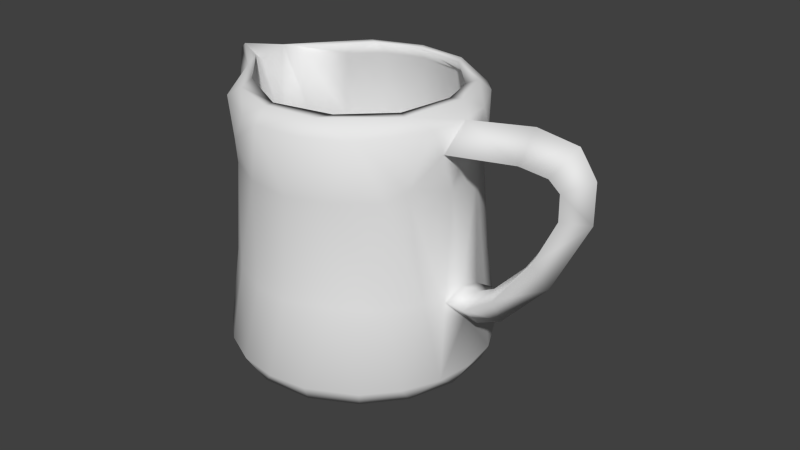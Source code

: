 # Source: small_pitcher.blend  (saved by Blender 2.76.0; exported with 4.5.12 LTS)
import bpy
from mathutils import Matrix  # noqa: F401  (used for matrix-valued properties, if any)

bpy.ops.wm.read_factory_settings(use_empty=True)
scene = bpy.context.scene
scene.name = 'Scene'

# ---- collections
col_collection_1 = bpy.data.collections.new('Collection 1'); scene.collection.children.link(col_collection_1)

# ---- world
world_world = bpy.data.worlds.new('World'); scene.world = world_world
world_world.color = (0.05088, 0.05088, 0.05088)
world_world.use_sun_shadow = False
world_world.sun_shadow_jitter_overblur = 0.0
world_world.cycles.sampling_method = 'MANUAL'
world_world.cycles.sample_map_resolution = 256

# ---- meshes
me_cylinder = bpy.data.meshes.new('Cylinder')
me_cylinder.from_pydata([(0.0362, 0.007205, 0.07315), (0.03712, 1.398e-09, 0.08101), (0.0362, -0.007205, 0.07315), (0.0371, 1.216e-09, 0.07094), (0.04212, 0.008, 0.07366), (0.04134, 7.451e-10, 0.08159), (0.04212, -0.008, 0.07366), (0.04233, 0.0, 0.07151), (0.04739, 0.008, 0.07463), (0.04667, 0.0, 0.08256), (0.04739, -0.008, 0.07463), (0.04759, -1.397e-10, 0.07247), (0.0506, 0.008, 0.0752), (0.04993, 5.588e-10, 0.08314), (0.0506, -0.008, 0.0752), (0.05078, -1.397e-10, 0.07303), (0.05356, 0.008, 0.07567), (0.05298, 5.588e-10, 0.08362), (0.05356, -0.008, 0.07567), (0.05372, -9.313e-11, 0.0735), (0.05629, 0.008, 0.07604), (0.05581, 3.725e-10, 0.08401), (0.05629, -0.008, 0.07604), (0.05642, -4.657e-11, 0.07387), (0.05878, 0.008, 0.0763), (0.05844, 1.863e-10, 0.08428), (0.05878, -0.008, 0.0763), (0.05887, 0.0, 0.07413), (0.06105, 0.008, 0.07645), (0.06088, 1.863e-10, 0.08445), (0.06105, -0.008, 0.07645), (0.0611, 0.0, 0.07427), (0.0631, 0.008, 0.07649), (0.06315, 0.0, 0.08449), (0.0631, -0.008, 0.07649), (0.06308, -9.313e-11, 0.07431), (0.06493, 0.008, 0.07641), (0.06526, 1.863e-10, 0.08439), (0.06493, -0.008, 0.07641), (0.06484, -9.313e-11, 0.07423), (0.06656, 0.008, 0.07621), (0.06724, 1.863e-10, 0.08415), (0.06656, -0.008, 0.07621), (0.06637, 0.0, 0.07405), (0.06799, 0.008, 0.07589), (0.06911, 3.725e-10, 0.08373), (0.06799, -0.008, 0.07589), (0.06768, -9.313e-11, 0.07376), (0.06921, 0.008, 0.07545), (0.07091, 4.657e-10, 0.08308), (0.06921, -0.008, 0.07545), (0.06875, -6.985e-11, 0.07337), (0.07025, 0.008, 0.07489), (0.07264, 1.863e-10, 0.08214), (0.07025, -0.008, 0.07489), (0.06961, -1.164e-10, 0.07292), (0.07111, 0.008, 0.07421), (0.0743, 9.313e-11, 0.08081), (0.07111, -0.008, 0.07421), (0.07024, 0.0, 0.07241), (0.07179, 0.008, 0.07341), (0.07583, 6.519e-10, 0.079), (0.07179, -0.008, 0.07341), (0.07069, -1.164e-10, 0.07189), (0.0723, 0.008, 0.0725), (0.07709, 1.234e-09, 0.07671), (0.0723, -0.008, 0.0725), (0.071, -2.619e-10, 0.07135), (0.07264, 0.008, 0.07147), (0.07797, 6.17e-10, 0.0741), (0.07264, -0.008, 0.07147), (0.07119, -2.619e-10, 0.07075), (0.07283, 0.008, 0.07033), (0.07842, 1.684e-09, 0.07139), (0.07283, -0.008, 0.07033), (0.07131, -4.056e-10, 0.07004), (0.07286, 0.008, 0.06908), (0.0785, 1.333e-09, 0.06877), (0.07286, -0.008, 0.06908), (0.07133, -4.08e-10, 0.06916), (0.07275, 0.008, 0.06773), (0.0783, 1.551e-09, 0.06631), (0.07275, -0.008, 0.06773), (0.07124, -4.031e-10, 0.06812), (0.0725, 0.008, 0.06628), (0.07791, 1.193e-09, 0.064), (0.0725, -0.008, 0.06628), (0.07103, -3.813e-10, 0.06691), (0.07212, 0.008, 0.06475), (0.07736, 1.234e-09, 0.06179), (0.07212, -0.008, 0.06475), (0.0707, -3.231e-10, 0.06555), (0.07162, 0.008, 0.06313), (0.07669, 1.024e-09, 0.05965), (0.07162, -0.008, 0.06313), (0.07023, -2.969e-10, 0.06408), (0.07099, 0.008, 0.06143), (0.07592, 1.49e-09, 0.05754), (0.07099, -0.008, 0.06143), (0.06965, -2.27e-10, 0.06249), (0.07025, 0.008, 0.05967), (0.07504, 1.327e-09, 0.05543), (0.07025, -0.008, 0.05967), (0.06895, -3.376e-10, 0.06082), (0.06941, 0.008, 0.05784), (0.07407, 8.382e-10, 0.05333), (0.06941, -0.008, 0.05784), (0.06814, -2.678e-10, 0.05907), (0.06847, 0.008, 0.05597), (0.07301, 1.187e-09, 0.05122), (0.06847, -0.008, 0.05597), (0.06723, -3.143e-10, 0.05726), (0.06744, 0.008, 0.05405), (0.07186, 1.304e-09, 0.04909), (0.06744, -0.008, 0.05405), (0.06623, -2.91e-10, 0.0554), (0.06632, 0.008, 0.0521), (0.07064, 7.451e-10, 0.04696), (0.06632, -0.008, 0.0521), (0.06514, -2.794e-10, 0.0535), (0.06512, 0.008, 0.05014), (0.06935, 1.071e-09, 0.04483), (0.06512, -0.008, 0.05014), (0.06398, -3.842e-10, 0.05158), (0.06386, 0.008, 0.04816), (0.06798, 1.071e-09, 0.0427), (0.06386, -0.008, 0.04816), (0.06274, -2.095e-10, 0.04965), (0.06253, 0.008, 0.0462), (0.06655, 7.916e-10, 0.04059), (0.06253, -0.008, 0.0462), (0.06144, -3.027e-10, 0.04772), (0.06115, 0.008, 0.04425), (0.06506, 1.164e-09, 0.03849), (0.06115, -0.008, 0.04425), (0.06008, -2.794e-10, 0.04581), (0.05971, 0.008, 0.04233), (0.06352, 8.848e-10, 0.03644), (0.05971, -0.008, 0.04233), (0.05868, -3.725e-10, 0.04394), (0.05824, 0.008, 0.04047), (0.06193, 9.313e-10, 0.03442), (0.05824, -0.008, 0.04047), (0.05723, -2.91e-10, 0.04211), (0.05673, 0.008, 0.03866), (0.06029, 1.537e-09, 0.03246), (0.05673, -0.008, 0.03866), (0.05576, -3.725e-10, 0.04035), (0.05519, 0.008, 0.03693), (0.05861, 1.024e-09, 0.03058), (0.05519, -0.008, 0.03693), (0.05426, -2.095e-10, 0.03866), (0.05363, 0.008, 0.0353), (0.05689, 1.676e-09, 0.02878), (0.05363, -0.008, 0.0353), (0.05274, -2.561e-10, 0.03708), (0.05206, 0.008, 0.03379), (0.05514, 1.397e-09, 0.02708), (0.05206, -0.008, 0.03379), (0.05122, -3.027e-10, 0.03561), (0.05049, 0.008, 0.0324), (0.05334, 1.024e-09, 0.0255), (0.05049, -0.008, 0.0324), (0.04971, -2.561e-10, 0.03427), (0.04891, 0.008, 0.03116), (0.05151, 1.024e-09, 0.02406), (0.04891, -0.008, 0.03116), (0.04821, -3.027e-10, 0.03309), (0.04735, 0.008, 0.03009), (0.04963, 1.211e-09, 0.02277), (0.04735, -0.008, 0.03009), (0.04673, -4.424e-10, 0.03208), (0.04581, 0.008, 0.0292), (0.0477, 1.118e-09, 0.02167), (0.04581, -0.008, 0.0292), (0.04529, -2.794e-10, 0.03125), (0.04429, 0.008, 0.02853), (0.04571, 1.211e-09, 0.02079), (0.04429, -0.008, 0.02853), (0.0439, -3.26e-10, 0.03064), (0.0428, 0.008, 0.02808), (0.04365, 1.118e-09, 0.02017), (0.0428, -0.008, 0.02808), (0.04257, -2.794e-10, 0.03024), (0.04043, 0.007804, 0.02789), (0.0414, 1.304e-09, 0.0201), (0.04043, -0.007804, 0.02789), (0.04071, -3.725e-10, 0.03007), (0.03774, 0.007507, 0.02796), (0.03908, 2.139e-09, 0.02053), (0.03774, -0.007507, 0.02796), (0.03778, 1.178e-09, 0.03026), (-3.386e-10, -1.156e-09, -0.000362), (-2.161e-10, 0.03885, 0.02058), (-8.012e-11, 0.0387, -0.000362), (4.398e-10, 0.03333, 0.08464), (0.00755, 0.03796, -0.000362), (0.006502, 0.03269, 0.08464), (0.01481, 0.03575, -0.000362), (0.01276, 0.03079, 0.08464), (0.0215, 0.03218, -0.000362), (0.01852, 0.02771, 0.08464), (0.02736, 0.02736, -0.000362), (0.02357, 0.02357, 0.08464), (0.03218, 0.0215, -0.000362), (0.02771, 0.01852, 0.08464), (0.03575, 0.01481, -0.000362), (0.03079, 0.01276, 0.08464), (0.03796, 0.00755, -0.000362), (0.03269, 0.006502, 0.08464), (0.0387, 2.267e-09, -0.000362), (0.03333, 3.572e-09, 0.08464), (0.03796, -0.00755, -0.000362), (0.03269, -0.006502, 0.08464), (0.03575, -0.01481, -0.000362), (0.03079, -0.01276, 0.08464), (0.03218, -0.0215, -0.000362), (0.02771, -0.01852, 0.08464), (0.02736, -0.02736, -0.000362), (0.02357, -0.02357, 0.08464), (0.0215, -0.03218, -0.000362), (0.01852, -0.02771, 0.08464), (0.01481, -0.03575, -0.000362), (0.01276, -0.03079, 0.08464), (0.00755, -0.03796, -0.000362), (0.006502, -0.03269, 0.08464), (-1.269e-08, -0.0387, -0.000362), (-1.042e-08, -0.03333, 0.08464), (-0.00755, -0.03796, -0.000362), (-0.006502, -0.03269, 0.08464), (-0.01481, -0.03575, -0.000362), (-0.01276, -0.03079, 0.08464), (-0.0215, -0.03218, -0.000362), (-0.01852, -0.02771, 0.08464), (-0.02736, -0.02736, -0.000362), (-0.02357, -0.02357, 0.08464), (-0.03218, -0.0215, -0.000362), (-0.02771, -0.01852, 0.08464), (-0.03575, -0.01481, -0.000362), (-0.03218, -0.01276, 0.08464), (-0.03796, -0.00755, -0.000362), (-0.04023, -0.006502, 0.08464), (-0.0387, 3.671e-08, -0.000362), (-0.04852, 3.324e-08, 0.0838), (-0.03796, 0.00755, -0.000362), (-0.04023, 0.006503, 0.08464), (-0.03575, 0.01481, -0.000362), (-0.03218, 0.01276, 0.08464), (-0.03218, 0.0215, -0.000362), (-0.02771, 0.01852, 0.08464), (-0.02736, 0.02736, -0.000362), (-0.02357, 0.02357, 0.08464), (-0.0215, 0.03218, -0.000362), (-0.01852, 0.02771, 0.08464), (-0.01481, 0.03575, -0.000362), (-0.01276, 0.03079, 0.08464), (-0.00755, 0.03796, -0.000362), (-0.006502, 0.03269, 0.08464), (8.407e-11, 0.03688, 0.04018), (1.702e-10, 0.0356, 0.06128), (0.0, 0.03703, 0.08089), (0.007225, 0.03632, 0.08089), (0.006945, 0.03491, 0.06128), (0.007196, 0.03618, 0.04018), (0.00758, 0.03811, 0.02058), (0.01417, 0.03421, 0.08089), (0.01362, 0.03289, 0.06128), (0.01412, 0.03408, 0.04018), (0.01487, 0.0359, 0.02058), (0.02058, 0.03079, 0.08089), (0.01978, 0.0296, 0.06128), (0.02049, 0.03067, 0.04018), (0.02159, 0.03231, 0.02058), (0.02619, 0.02619, 0.08089), (0.02517, 0.02517, 0.06128), (0.02608, 0.02608, 0.04018), (0.02747, 0.02747, 0.02058), (0.03079, 0.02058, 0.08089), (0.0296, 0.01978, 0.06128), (0.03067, 0.02049, 0.04018), (0.03231, 0.02159, 0.02058), (0.03421, 0.01417, 0.08089), (0.03289, 0.01362, 0.06128), (0.03408, 0.01412, 0.04018), (0.0359, 0.01487, 0.02058), (0.03632, 0.007225, 0.08089), (0.03491, 0.006945, 0.06128), (0.03618, 0.007196, 0.04018), (0.03811, 0.00758, 0.02058), (0.0356, 3.085e-09, 0.06128), (0.03688, 2.796e-09, 0.04018), (0.03632, -0.007225, 0.08089), (0.03491, -0.006945, 0.06128), (0.03618, -0.007196, 0.04018), (0.03811, -0.00758, 0.02058), (0.03421, -0.01417, 0.08089), (0.03289, -0.01362, 0.06128), (0.03408, -0.01412, 0.04018), (0.0359, -0.01487, 0.02058), (0.03079, -0.02058, 0.08089), (0.0296, -0.01978, 0.06128), (0.03067, -0.02049, 0.04018), (0.03231, -0.02159, 0.02058), (0.02619, -0.02619, 0.08089), (0.02517, -0.02517, 0.06128), (0.02608, -0.02608, 0.04018), (0.02747, -0.02747, 0.02058), (0.02058, -0.03079, 0.08089), (0.01978, -0.0296, 0.06128), (0.02049, -0.03067, 0.04018), (0.02159, -0.03231, 0.02058), (0.01417, -0.03421, 0.08089), (0.01362, -0.03289, 0.06128), (0.01412, -0.03408, 0.04018), (0.01487, -0.0359, 0.02058), (0.007225, -0.03632, 0.08089), (0.006945, -0.03491, 0.06128), (0.007196, -0.03618, 0.04018), (0.00758, -0.03811, 0.02058), (-1.207e-08, -0.03703, 0.08089), (-1.143e-08, -0.0356, 0.06128), (-1.193e-08, -0.03688, 0.04018), (-1.288e-08, -0.03885, 0.02058), (-0.007225, -0.03632, 0.08089), (-0.006945, -0.03491, 0.06128), (-0.007196, -0.03618, 0.04018), (-0.00758, -0.03811, 0.02058), (-0.01417, -0.03421, 0.08089), (-0.01362, -0.03289, 0.06128), (-0.01412, -0.03408, 0.04018), (-0.01487, -0.0359, 0.02058), (-0.02058, -0.03079, 0.08089), (-0.01978, -0.0296, 0.06128), (-0.02049, -0.03067, 0.04018), (-0.02159, -0.03231, 0.02058), (-0.02619, -0.02619, 0.08089), (-0.02517, -0.02517, 0.06128), (-0.02608, -0.02608, 0.04018), (-0.02747, -0.02747, 0.02058), (-0.03079, -0.02057, 0.08089), (-0.0296, -0.01978, 0.06128), (-0.03067, -0.02049, 0.04018), (-0.03231, -0.02159, 0.02058), (-0.03421, -0.01417, 0.08089), (-0.03289, -0.01362, 0.06128), (-0.03408, -0.01412, 0.04018), (-0.0359, -0.01487, 0.02058), (-0.04185, -0.007225, 0.08089), (-0.03491, -0.006945, 0.06128), (-0.03618, -0.007196, 0.04018), (-0.03811, -0.00758, 0.02058), (-0.04781, 3.576e-08, 0.08089), (-0.0356, 3.477e-08, 0.06128), (-0.03688, 3.563e-08, 0.04018), (-0.03885, 3.7e-08, 0.02058), (-0.04185, 0.007225, 0.08089), (-0.03491, 0.006945, 0.06128), (-0.03618, 0.007196, 0.04018), (-0.03811, 0.00758, 0.02058), (-0.03421, 0.01417, 0.08089), (-0.03289, 0.01362, 0.06128), (-0.03408, 0.01412, 0.04018), (-0.0359, 0.01487, 0.02058), (-0.03079, 0.02058, 0.08089), (-0.0296, 0.01978, 0.06128), (-0.03067, 0.02049, 0.04018), (-0.03231, 0.02159, 0.02058), (-0.02619, 0.02619, 0.08089), (-0.02517, 0.02517, 0.06128), (-0.02608, 0.02608, 0.04018), (-0.02747, 0.02747, 0.02058), (-0.02057, 0.03079, 0.08089), (-0.01978, 0.0296, 0.06128), (-0.02049, 0.03067, 0.04018), (-0.02159, 0.03231, 0.02058), (-0.01417, 0.03422, 0.08089), (-0.01362, 0.03289, 0.06128), (-0.01412, 0.03408, 0.04018), (-0.01487, 0.0359, 0.02058), (-0.007225, 0.03632, 0.08089), (-0.006945, 0.03491, 0.06128), (-0.007196, 0.03618, 0.04018), (-0.00758, 0.03811, 0.02058), (0.03609, 0.007185, 0.07109), (0.03399, 0.01409, 0.07109), (0.03059, 0.02046, 0.07109), (0.02601, 0.02604, 0.07109), (0.02043, 0.03062, 0.07109), (0.01406, 0.03403, 0.07109), (0.007149, 0.03612, 0.07109), (-3.639e-05, 0.03683, 0.07109), (0.03609, -0.007185, 0.07109), (0.03399, -0.01409, 0.07109), (0.03059, -0.02046, 0.07109), (0.02601, -0.02604, 0.07109), (0.02043, -0.03062, 0.07109), (0.01406, -0.03403, 0.07109), (0.007149, -0.03612, 0.07109), (-3.641e-05, -0.03683, 0.07109), (-0.007222, -0.03612, 0.07109), (-0.01413, -0.03403, 0.07109), (-0.0205, -0.03062, 0.07109), (-0.02608, -0.02604, 0.07109), (-0.03066, -0.02046, 0.07109), (-0.03406, -0.01409, 0.07109), (-0.03829, -0.007185, 0.07109), (-0.0409, 3.56e-08, 0.07109), (-0.03829, 0.007186, 0.07109), (-0.03406, 0.01409, 0.07109), (-0.03066, 0.02046, 0.07109), (-0.02608, 0.02604, 0.07109), (-0.0205, 0.03062, 0.07109), (-0.01413, 0.03403, 0.07109), (-0.007222, 0.03612, 0.07109), (0.03708, 0.007376, 0.03038), (0.03493, 0.01447, 0.03038), (0.03144, 0.021, 0.03038), (0.02674, 0.02673, 0.03038), (0.02101, 0.03143, 0.03038), (0.01447, 0.03493, 0.03038), (0.00738, 0.03708, 0.03038), (4.673e-06, 0.03781, 0.03038), (0.03708, -0.007376, 0.03038), (0.03493, -0.01447, 0.03038), (0.03144, -0.021, 0.03038), (0.02674, -0.02673, 0.03038), (0.02101, -0.03143, 0.03038), (0.01447, -0.03493, 0.03038), (0.00738, -0.03708, 0.03038), (4.661e-06, -0.03781, 0.03038), (-0.007371, -0.03708, 0.03038), (-0.01446, -0.03493, 0.03038), (-0.021, -0.03143, 0.03038), (-0.02673, -0.02673, 0.03038), (-0.03143, -0.021, 0.03038), (-0.03492, -0.01447, 0.03038), (-0.03708, -0.007376, 0.03038), (-0.0378, 3.626e-08, 0.03038), (-0.03708, 0.007376, 0.03038), (-0.03492, 0.01447, 0.03038), (-0.03143, 0.021, 0.03038), (-0.02673, 0.02673, 0.03038), (-0.021, 0.03143, 0.03038), (-0.01446, 0.03493, 0.03038), (-0.007371, 0.03708, 0.03038), (7.01e-10, 0.03, 0.08464), (0.005852, 0.02942, 0.08464), (0.01148, 0.02771, 0.08464), (0.01667, 0.02494, 0.08464), (0.02121, 0.02121, 0.08464), (0.02494, 0.01667, 0.08464), (0.02771, 0.01148, 0.08464), (0.02942, 0.005852, 0.08464), (0.03, 4.422e-09, 0.08464), (0.02942, -0.005852, 0.08464), (0.02771, -0.01148, 0.08464), (0.02494, -0.01667, 0.08464), (0.02121, -0.02121, 0.08464), (0.01667, -0.02494, 0.08464), (0.01148, -0.02771, 0.08464), (0.005852, -0.02942, 0.08464), (-9.073e-09, -0.03, 0.08464), (-0.005852, -0.02942, 0.08464), (-0.01148, -0.02771, 0.08464), (-0.01667, -0.02494, 0.08464), (-0.02121, -0.02121, 0.08464), (-0.02494, -0.01667, 0.08464), (-0.03019, -0.01148, 0.08464), (-0.03696, -0.005852, 0.08464), (-0.04758, 3.112e-08, 0.08433), (-0.03696, 0.005852, 0.08464), (-0.03019, 0.01148, 0.08464), (-0.02494, 0.01667, 0.08464), (-0.02121, 0.02121, 0.08464), (-0.01667, 0.02494, 0.08464), (-0.01148, 0.02771, 0.08464), (-0.005852, 0.02942, 0.08464), (4.215e-10, 0.03325, 0.08063), (0.006487, 0.03261, 0.08063), (0.01273, 0.03072, 0.08063), (0.01847, 0.02765, 0.08063), (0.02351, 0.02351, 0.08063), (0.02765, 0.01847, 0.08063), (0.03072, 0.01273, 0.08063), (0.03261, 0.006487, 0.08063), (0.03325, 3.539e-09, 0.08063), (0.03261, -0.006487, 0.08063), (0.03072, -0.01273, 0.08063), (0.02765, -0.01847, 0.08063), (0.02351, -0.02351, 0.08063), (0.01847, -0.02765, 0.08063), (0.01273, -0.03072, 0.08063), (0.006487, -0.03261, 0.08063), (-1.041e-08, -0.03325, 0.08063), (-0.006487, -0.03261, 0.08063), (-0.01273, -0.03072, 0.08063), (-0.01847, -0.02765, 0.08063), (-0.02351, -0.02351, 0.08063), (-0.02765, -0.01847, 0.08063), (-0.03072, -0.01273, 0.08063), (-0.03569, -0.006487, 0.08063), (-0.03967, 3.314e-08, 0.08063), (-0.03569, 0.006487, 0.08063), (-0.03072, 0.01273, 0.08063), (-0.02765, 0.01847, 0.08063), (-0.02351, 0.02351, 0.08063), (-0.01847, 0.02765, 0.08063), (-0.01273, 0.03072, 0.08063), (-0.006487, 0.03261, 0.08063), (5.455e-10, 0.03196, 0.06095), (0.006236, 0.03135, 0.06095), (0.01223, 0.02953, 0.06095), (0.01776, 0.02658, 0.06095), (0.0226, 0.0226, 0.06095), (0.02658, 0.01776, 0.06095), (0.02953, 0.01223, 0.06095), (0.03135, 0.006236, 0.06095), (0.03196, 3.845e-09, 0.06095), (0.03135, -0.006236, 0.06095), (0.02953, -0.01223, 0.06095), (0.02658, -0.01776, 0.06095), (0.0226, -0.0226, 0.06095), (0.01776, -0.02658, 0.06095), (0.01223, -0.02953, 0.06095), (0.006236, -0.03135, 0.06095), (-9.87e-09, -0.03196, 0.06095), (-0.006236, -0.03135, 0.06095), (-0.01223, -0.02953, 0.06095), (-0.01776, -0.02658, 0.06095), (-0.0226, -0.0226, 0.06095), (-0.02658, -0.01776, 0.06095), (-0.02953, -0.01223, 0.06095), (-0.03135, -0.006236, 0.06095), (-0.03196, 3.23e-08, 0.06095), (-0.03135, 0.006236, 0.06095), (-0.02953, 0.01223, 0.06095), (-0.02658, 0.01776, 0.06095), (-0.0226, 0.0226, 0.06095), (-0.01776, 0.02658, 0.06095), (-0.01223, 0.02953, 0.06095), (-0.006236, 0.03135, 0.06095), (4.726e-10, 0.03299, 0.04025), (0.006436, 0.03236, 0.04025), (0.01263, 0.03048, 0.04025), (0.01833, 0.02743, 0.04025), (0.02333, 0.02333, 0.04025), (0.02743, 0.01833, 0.04025), (0.03048, 0.01263, 0.04025), (0.03236, 0.006436, 0.04025), (0.03299, 3.601e-09, 0.04025), (0.03236, -0.006436, 0.04025), (0.03048, -0.01263, 0.04025), (0.02743, -0.01833, 0.04025), (0.02333, -0.02333, 0.04025), (0.01833, -0.02743, 0.04025), (0.01263, -0.03048, 0.04025), (0.006436, -0.03236, 0.04025), (-1.028e-08, -0.03299, 0.04025), (-0.006436, -0.03236, 0.04025), (-0.01263, -0.03048, 0.04025), (-0.01833, -0.02743, 0.04025), (-0.02333, -0.02333, 0.04025), (-0.02743, -0.01833, 0.04025), (-0.03048, -0.01263, 0.04025), (-0.03236, -0.006436, 0.04025), (-0.03299, 3.297e-08, 0.04025), (-0.03236, 0.006436, 0.04025), (-0.03048, 0.01263, 0.04025), (-0.02743, 0.01833, 0.04025), (-0.02333, 0.02333, 0.04025), (-0.01833, 0.02743, 0.04025), (-0.01263, 0.03048, 0.04025), (-0.006436, 0.03236, 0.04025), (1.975e-10, 0.0349, 0.02022), (0.006809, 0.03423, 0.02022), (0.01336, 0.03224, 0.02022), (0.01939, 0.02902, 0.02022), (0.02468, 0.02468, 0.02022), (0.02902, 0.01939, 0.02022), (0.03224, 0.01336, 0.02022), (0.03423, 0.006809, 0.02022), (0.0349, 3.175e-09, 0.02022), (0.03423, -0.006809, 0.02022), (0.03224, -0.01336, 0.02022), (0.02902, -0.01939, 0.02022), (0.02468, -0.02468, 0.02022), (0.01939, -0.02902, 0.02022), (0.01336, -0.03224, 0.02022), (0.006809, -0.03423, 0.02022), (-1.117e-08, -0.0349, 0.02022), (-0.006809, -0.03423, 0.02022), (-0.01336, -0.03224, 0.02022), (-0.01939, -0.02902, 0.02022), (-0.02468, -0.02468, 0.02022), (-0.02902, -0.01939, 0.02022), (-0.03224, -0.01336, 0.02022), (-0.03423, -0.006809, 0.02022), (-0.0349, 3.424e-08, 0.02022), (-0.03423, 0.006809, 0.02022), (-0.03224, 0.01336, 0.02022), (-0.02902, 0.01939, 0.02022), (-0.02468, 0.02468, 0.02022), (-0.01939, 0.02902, 0.02022), (-0.01336, 0.03224, 0.02022), (-0.006809, 0.03423, 0.02022), (3.145e-10, 0.03684, 0.00702), (0.007188, 0.03614, 0.00702), (0.0141, 0.03404, 0.00702), (0.02047, 0.03063, 0.00702), (0.02605, 0.02605, 0.00702), (0.03063, 0.02047, 0.00702), (0.03404, 0.0141, 0.00702), (0.03614, 0.007188, 0.00702), (0.03684, 2.683e-09, 0.00702), (0.03614, -0.007188, 0.00702), (0.03404, -0.0141, 0.00702), (0.03063, -0.02047, 0.00702), (0.02605, -0.02605, 0.00702), (0.02047, -0.03063, 0.00702), (0.0141, -0.03404, 0.00702), (0.007188, -0.03614, 0.00702), (-1.169e-08, -0.03684, 0.00702), (-0.007188, -0.03614, 0.00702), (-0.0141, -0.03404, 0.00702), (-0.02047, -0.03063, 0.00702), (-0.02605, -0.02605, 0.00702), (-0.03063, -0.02047, 0.00702), (-0.03404, -0.0141, 0.00702), (-0.03614, -0.007188, 0.00702), (-0.03684, 3.548e-08, 0.00702), (-0.03614, 0.007188, 0.00702), (-0.03404, 0.0141, 0.00702), (-0.03063, 0.02047, 0.00702), (-0.02605, 0.02605, 0.00702), (-0.02047, 0.03063, 0.00702), (-0.0141, 0.03404, 0.00702), (-0.007188, 0.03614, 0.00702), (4.398e-09, 1.108e-08, 0.00702), (-3.956e-10, 0.04116, 0.00461), (-0.01575, 0.03803, 0.00461), (-0.02287, 0.03423, 0.00461), (-0.02911, 0.02911, 0.00461), (-0.03423, 0.02287, 0.00461), (-0.03803, 0.01575, 0.00461), (-0.04037, 0.008031, 0.00461), (-0.04116, 3.844e-08, 0.00461), (-0.04037, -0.008031, 0.00461), (-0.03803, -0.01575, 0.00461), (-0.03423, -0.02287, 0.00461), (-0.02911, -0.02911, 0.00461), (-0.02287, -0.03423, 0.00461), (-0.01575, -0.03803, 0.00461), (-0.008031, -0.04037, 0.00461), (-1.381e-08, -0.04116, 0.00461), (0.008031, -0.04037, 0.00461), (0.01575, -0.03803, 0.00461), (0.02287, -0.03423, 0.00461), (0.02911, -0.02911, 0.00461), (0.03423, -0.02287, 0.00461), (0.03803, -0.01575, 0.00461), (0.04037, -0.008031, 0.00461), (0.04116, 1.802e-09, 0.00461), (0.04037, 0.008031, 0.00461), (0.03803, 0.01575, 0.00461), (0.03423, 0.02287, 0.00461), (0.02911, 0.02911, 0.00461), (0.02287, 0.03423, 0.00461), (0.01575, 0.03803, 0.00461), (0.008031, 0.04037, 0.00461), (-0.008031, 0.04037, 0.00461)], [], [(0, 4, 7, 3), (1, 5, 4, 0), (2, 6, 5, 1), (3, 7, 6, 2), (4, 8, 11, 7), (5, 9, 8, 4), (6, 10, 9, 5), (7, 11, 10, 6), (8, 12, 15, 11), (9, 13, 12, 8), (10, 14, 13, 9), (11, 15, 14, 10), (12, 16, 19, 15), (13, 17, 16, 12), (14, 18, 17, 13), (15, 19, 18, 14), (16, 20, 23, 19), (17, 21, 20, 16), (18, 22, 21, 17), (19, 23, 22, 18), (20, 24, 27, 23), (21, 25, 24, 20), (22, 26, 25, 21), (23, 27, 26, 22), (24, 28, 31, 27), (25, 29, 28, 24), (26, 30, 29, 25), (27, 31, 30, 26), (28, 32, 35, 31), (29, 33, 32, 28), (30, 34, 33, 29), (31, 35, 34, 30), (32, 36, 39, 35), (33, 37, 36, 32), (34, 38, 37, 33), (35, 39, 38, 34), (36, 40, 43, 39), (37, 41, 40, 36), (38, 42, 41, 37), (39, 43, 42, 38), (40, 44, 47, 43), (41, 45, 44, 40), (42, 46, 45, 41), (43, 47, 46, 42), (44, 48, 51, 47), (45, 49, 48, 44), (46, 50, 49, 45), (47, 51, 50, 46), (48, 52, 55, 51), (49, 53, 52, 48), (50, 54, 53, 49), (51, 55, 54, 50), (52, 56, 59, 55), (53, 57, 56, 52), (54, 58, 57, 53), (55, 59, 58, 54), (56, 60, 63, 59), (57, 61, 60, 56), (58, 62, 61, 57), (59, 63, 62, 58), (60, 64, 67, 63), (61, 65, 64, 60), (62, 66, 65, 61), (63, 67, 66, 62), (64, 68, 71, 67), (65, 69, 68, 64), (66, 70, 69, 65), (67, 71, 70, 66), (68, 72, 75, 71), (69, 73, 72, 68), (70, 74, 73, 69), (71, 75, 74, 70), (72, 76, 79, 75), (73, 77, 76, 72), (74, 78, 77, 73), (75, 79, 78, 74), (76, 80, 83, 79), (77, 81, 80, 76), (78, 82, 81, 77), (79, 83, 82, 78), (80, 84, 87, 83), (81, 85, 84, 80), (82, 86, 85, 81), (83, 87, 86, 82), (84, 88, 91, 87), (85, 89, 88, 84), (86, 90, 89, 85), (87, 91, 90, 86), (88, 92, 95, 91), (89, 93, 92, 88), (90, 94, 93, 89), (91, 95, 94, 90), (92, 96, 99, 95), (93, 97, 96, 92), (94, 98, 97, 93), (95, 99, 98, 94), (96, 100, 103, 99), (97, 101, 100, 96), (98, 102, 101, 97), (99, 103, 102, 98), (100, 104, 107, 103), (101, 105, 104, 100), (102, 106, 105, 101), (103, 107, 106, 102), (104, 108, 111, 107), (105, 109, 108, 104), (106, 110, 109, 105), (107, 111, 110, 106), (108, 112, 115, 111), (109, 113, 112, 108), (110, 114, 113, 109), (111, 115, 114, 110), (112, 116, 119, 115), (113, 117, 116, 112), (114, 118, 117, 113), (115, 119, 118, 114), (116, 120, 123, 119), (117, 121, 120, 116), (118, 122, 121, 117), (119, 123, 122, 118), (120, 124, 127, 123), (121, 125, 124, 120), (122, 126, 125, 121), (123, 127, 126, 122), (124, 128, 131, 127), (125, 129, 128, 124), (126, 130, 129, 125), (127, 131, 130, 126), (128, 132, 135, 131), (129, 133, 132, 128), (130, 134, 133, 129), (131, 135, 134, 130), (132, 136, 139, 135), (133, 137, 136, 132), (134, 138, 137, 133), (135, 139, 138, 134), (136, 140, 143, 139), (137, 141, 140, 136), (138, 142, 141, 137), (139, 143, 142, 138), (140, 144, 147, 143), (141, 145, 144, 140), (142, 146, 145, 141), (143, 147, 146, 142), (144, 148, 151, 147), (145, 149, 148, 144), (146, 150, 149, 145), (147, 151, 150, 146), (148, 152, 155, 151), (149, 153, 152, 148), (150, 154, 153, 149), (151, 155, 154, 150), (152, 156, 159, 155), (153, 157, 156, 152), (154, 158, 157, 153), (155, 159, 158, 154), (156, 160, 163, 159), (157, 161, 160, 156), (158, 162, 161, 157), (159, 163, 162, 158), (160, 164, 167, 163), (161, 165, 164, 160), (162, 166, 165, 161), (163, 167, 166, 162), (164, 168, 171, 167), (165, 169, 168, 164), (166, 170, 169, 165), (167, 171, 170, 166), (168, 172, 175, 171), (169, 173, 172, 168), (170, 174, 173, 169), (171, 175, 174, 170), (172, 176, 179, 175), (173, 177, 176, 172), (174, 178, 177, 173), (175, 179, 178, 174), (176, 180, 183, 179), (177, 181, 180, 176), (178, 182, 181, 177), (179, 183, 182, 178), (180, 184, 187, 183), (181, 185, 184, 180), (182, 186, 185, 181), (183, 187, 186, 182), (184, 188, 191, 187), (185, 189, 188, 184), (186, 190, 189, 185), (187, 191, 190, 186), (192, 194, 196), (353, 352, 356, 357), (260, 195, 197, 261), (192, 196, 198), (437, 353, 357, 438), (261, 197, 199, 265), (192, 198, 200), (645, 354, 358, 644), (265, 199, 201, 269), (192, 200, 202), (407, 355, 359, 408), (269, 201, 203, 273), (192, 202, 204), (357, 356, 360, 361), (273, 203, 205, 277), (192, 204, 206), (438, 357, 361, 439), (277, 205, 207, 281), (192, 206, 208), (644, 358, 362, 643), (281, 207, 209, 285), (192, 208, 210), (408, 359, 363, 409), (192, 210, 212), (361, 360, 364, 365), (192, 212, 214), (439, 361, 365, 440), (291, 213, 215, 295), (192, 214, 216), (643, 362, 366, 642), (295, 215, 217, 299), (192, 216, 218), (409, 363, 367, 410), (299, 217, 219, 303), (192, 218, 220), (365, 364, 368, 369), (303, 219, 221, 307), (192, 220, 222), (440, 365, 369, 441), (307, 221, 223, 311), (192, 222, 224), (642, 366, 370, 641), (311, 223, 225, 315), (192, 224, 226), (410, 367, 371, 411), (315, 225, 227, 319), (192, 226, 228), (369, 368, 372, 373), (319, 227, 229, 323), (192, 228, 230), (441, 369, 373, 442), (323, 229, 231, 327), (192, 230, 232), (641, 370, 374, 640), (327, 231, 233, 331), (192, 232, 234), (411, 371, 375, 412), (331, 233, 235, 335), (192, 234, 236), (373, 372, 376, 377), (335, 235, 237, 339), (192, 236, 238), (442, 373, 377, 443), (339, 237, 239, 343), (192, 238, 240), (640, 374, 378, 639), (343, 239, 241, 347), (192, 240, 242), (412, 375, 379, 413), (347, 241, 243, 351), (192, 242, 244), (377, 376, 380, 381), (351, 243, 245, 355), (192, 244, 246), (443, 377, 381, 444), (355, 245, 247, 359), (192, 246, 248), (639, 378, 382, 669), (359, 247, 249, 363), (192, 248, 250), (413, 379, 260, 390), (363, 249, 251, 367), (192, 250, 252), (381, 380, 259, 258), (367, 251, 253, 371), (192, 252, 254), (444, 381, 258, 421), (371, 253, 255, 375), (192, 254, 256), (669, 382, 193, 638), (375, 255, 257, 379), (192, 256, 194), (406, 351, 355, 407), (379, 257, 195, 260), (646, 350, 354, 645), (436, 349, 353, 437), (349, 348, 352, 353), (405, 347, 351, 406), (647, 346, 350, 646), (435, 345, 349, 436), (345, 344, 348, 349), (404, 343, 347, 405), (648, 342, 346, 647), (434, 341, 345, 435), (341, 340, 344, 345), (403, 339, 343, 404), (649, 338, 342, 648), (433, 337, 341, 434), (337, 336, 340, 341), (402, 335, 339, 403), (650, 334, 338, 649), (432, 333, 337, 433), (333, 332, 336, 337), (401, 331, 335, 402), (651, 330, 334, 650), (431, 329, 333, 432), (329, 328, 332, 333), (400, 327, 331, 401), (652, 326, 330, 651), (430, 325, 329, 431), (325, 324, 328, 329), (399, 323, 327, 400), (653, 322, 326, 652), (429, 321, 325, 430), (321, 320, 324, 325), (398, 319, 323, 399), (654, 318, 322, 653), (428, 317, 321, 429), (317, 316, 320, 321), (397, 315, 319, 398), (655, 314, 318, 654), (427, 313, 317, 428), (313, 312, 316, 317), (396, 311, 315, 397), (656, 310, 314, 655), (426, 309, 313, 427), (309, 308, 312, 313), (395, 307, 311, 396), (657, 306, 310, 656), (425, 305, 309, 426), (305, 304, 308, 309), (394, 303, 307, 395), (658, 302, 306, 657), (424, 301, 305, 425), (301, 300, 304, 305), (393, 299, 303, 394), (659, 298, 302, 658), (423, 297, 301, 424), (297, 296, 300, 301), (392, 295, 299, 393), (660, 294, 298, 659), (422, 293, 297, 423), (293, 292, 296, 297), (290, 289, 292, 293), (1, 0, 285), (287, 286, 289, 290), (391, 3, 2), (663, 284, 288, 662), (415, 283, 287, 414), (283, 282, 286, 287), (664, 280, 284, 663), (416, 279, 283, 415), (279, 278, 282, 283), (385, 277, 281, 384), (665, 276, 280, 664), (417, 275, 279, 416), (275, 274, 278, 279), (386, 273, 277, 385), (666, 272, 276, 665), (418, 271, 275, 417), (271, 270, 274, 275), (387, 269, 273, 386), (667, 268, 272, 666), (419, 267, 271, 418), (267, 266, 270, 271), (388, 265, 269, 387), (668, 264, 268, 667), (420, 263, 267, 419), (263, 262, 266, 267), (389, 261, 265, 388), (638, 193, 264, 668), (421, 258, 263, 420), (258, 259, 262, 263), (390, 260, 261, 389), (259, 390, 389, 262), (262, 389, 388, 266), (266, 388, 387, 270), (270, 387, 386, 274), (274, 386, 385, 278), (278, 385, 384, 282), (282, 384, 383, 286), (294, 189, 190), (288, 188, 189), (292, 391, 392, 296), (296, 392, 393, 300), (300, 393, 394, 304), (304, 394, 395, 308), (308, 395, 396, 312), (312, 396, 397, 316), (316, 397, 398, 320), (320, 398, 399, 324), (324, 399, 400, 328), (328, 400, 401, 332), (332, 401, 402, 336), (336, 402, 403, 340), (340, 403, 404, 344), (344, 404, 405, 348), (348, 405, 406, 352), (352, 406, 407, 356), (380, 413, 390, 259), (376, 412, 413, 380), (372, 411, 412, 376), (368, 410, 411, 372), (364, 409, 410, 368), (360, 408, 409, 364), (356, 407, 408, 360), (193, 421, 420, 264), (264, 420, 419, 268), (268, 419, 418, 272), (272, 418, 417, 276), (276, 417, 416, 280), (280, 416, 415, 284), (289, 3, 391, 292), (298, 423, 424, 302), (302, 424, 425, 306), (306, 425, 426, 310), (310, 426, 427, 314), (314, 427, 428, 318), (318, 428, 429, 322), (322, 429, 430, 326), (326, 430, 431, 330), (330, 431, 432, 334), (334, 432, 433, 338), (338, 433, 434, 342), (342, 434, 435, 346), (346, 435, 436, 350), (350, 436, 437, 354), (382, 444, 421, 193), (378, 443, 444, 382), (374, 442, 443, 378), (370, 441, 442, 374), (366, 440, 441, 370), (362, 439, 440, 366), (358, 438, 439, 362), (354, 437, 438, 358), (291, 2, 1), (383, 0, 3), (662, 288, 189, 661), (243, 241, 468, 469), (199, 197, 446, 447), (221, 219, 457, 458), (251, 249, 472, 473), (229, 227, 461, 462), (207, 205, 450, 451), (237, 235, 465, 466), (215, 213, 454, 455), (195, 257, 476, 445), (245, 243, 469, 470), (197, 195, 445, 446), (201, 199, 447, 448), (223, 221, 458, 459), (253, 251, 473, 474), (231, 229, 462, 463), (209, 207, 451, 452), (239, 237, 466, 467), (217, 215, 455, 456), (247, 245, 470, 471), (203, 201, 448, 449), (225, 223, 459, 460), (255, 253, 474, 475), (233, 231, 463, 464), (211, 209, 452, 453), (241, 239, 467, 468), (219, 217, 456, 457), (249, 247, 471, 472), (205, 203, 449, 450), (227, 225, 460, 461), (257, 255, 475, 476), (235, 233, 464, 465), (213, 211, 453, 454), (467, 466, 498, 499), (456, 455, 487, 488), (476, 475, 507, 508), (465, 464, 496, 497), (454, 453, 485, 486), (474, 473, 505, 506), (463, 462, 494, 495), (452, 451, 483, 484), (472, 471, 503, 504), (450, 449, 481, 482), (461, 460, 492, 493), (470, 469, 501, 502), (448, 447, 479, 480), (459, 458, 490, 491), (468, 467, 499, 500), (446, 445, 477, 478), (457, 456, 488, 489), (445, 476, 508, 477), (466, 465, 497, 498), (455, 454, 486, 487), (475, 474, 506, 507), (464, 463, 495, 496), (453, 452, 484, 485), (473, 472, 504, 505), (462, 461, 493, 494), (451, 450, 482, 483), (471, 470, 502, 503), (449, 448, 480, 481), (460, 459, 491, 492), (469, 468, 500, 501), (447, 446, 478, 479), (458, 457, 489, 490), (501, 500, 532, 533), (479, 478, 510, 511), (490, 489, 521, 522), (499, 498, 530, 531), (488, 487, 519, 520), (508, 507, 539, 540), (497, 496, 528, 529), (486, 485, 517, 518), (506, 505, 537, 538), (495, 494, 526, 527), (484, 483, 515, 516), (504, 503, 535, 536), (482, 481, 513, 514), (493, 492, 524, 525), (502, 501, 533, 534), (480, 479, 511, 512), (491, 490, 522, 523), (500, 499, 531, 532), (478, 477, 509, 510), (489, 488, 520, 521), (477, 508, 540, 509), (498, 497, 529, 530), (487, 486, 518, 519), (507, 506, 538, 539), (496, 495, 527, 528), (485, 484, 516, 517), (505, 504, 536, 537), (494, 493, 525, 526), (483, 482, 514, 515), (503, 502, 534, 535), (481, 480, 512, 513), (492, 491, 523, 524), (535, 534, 566, 567), (513, 512, 544, 545), (524, 523, 555, 556), (533, 532, 564, 565), (511, 510, 542, 543), (522, 521, 553, 554), (531, 530, 562, 563), (520, 519, 551, 552), (540, 539, 571, 572), (529, 528, 560, 561), (518, 517, 549, 550), (538, 537, 569, 570), (527, 526, 558, 559), (516, 515, 547, 548), (536, 535, 567, 568), (514, 513, 545, 546), (525, 524, 556, 557), (534, 533, 565, 566), (512, 511, 543, 544), (523, 522, 554, 555), (532, 531, 563, 564), (510, 509, 541, 542), (521, 520, 552, 553), (509, 540, 572, 541), (530, 529, 561, 562), (519, 518, 550, 551), (539, 538, 570, 571), (528, 527, 559, 560), (517, 516, 548, 549), (537, 536, 568, 569), (526, 525, 557, 558), (515, 514, 546, 547), (569, 568, 600, 601), (558, 557, 589, 590), (547, 546, 578, 579), (567, 566, 598, 599), (545, 544, 576, 577), (556, 555, 587, 588), (565, 564, 596, 597), (543, 542, 574, 575), (554, 553, 585, 586), (563, 562, 594, 595), (552, 551, 583, 584), (572, 571, 603, 604), (561, 560, 592, 593), (550, 549, 581, 582), (570, 569, 601, 602), (559, 558, 590, 591), (548, 547, 579, 580), (568, 567, 599, 600), (546, 545, 577, 578), (557, 556, 588, 589), (566, 565, 597, 598), (544, 543, 575, 576), (555, 554, 586, 587), (564, 563, 595, 596), (542, 541, 573, 574), (553, 552, 584, 585), (541, 572, 604, 573), (562, 561, 593, 594), (551, 550, 582, 583), (571, 570, 602, 603), (560, 559, 591, 592), (549, 548, 580, 581), (603, 602, 634, 635), (592, 591, 623, 624), (581, 580, 612, 613), (601, 600, 632, 633), (590, 589, 621, 622), (579, 578, 610, 611), (599, 598, 630, 631), (577, 576, 608, 609), (588, 587, 619, 620), (597, 596, 628, 629), (575, 574, 606, 607), (586, 585, 617, 618), (595, 594, 626, 627), (584, 583, 615, 616), (604, 603, 635, 636), (593, 592, 624, 625), (582, 581, 613, 614), (602, 601, 633, 634), (591, 590, 622, 623), (580, 579, 611, 612), (600, 599, 631, 632), (578, 577, 609, 610), (589, 588, 620, 621), (598, 597, 629, 630), (576, 575, 607, 608), (587, 586, 618, 619), (596, 595, 627, 628), (574, 573, 605, 606), (585, 584, 616, 617), (573, 604, 636, 605), (594, 593, 625, 626), (583, 582, 614, 615), (242, 645, 644, 244), (244, 644, 643, 246), (246, 643, 642, 248), (248, 642, 641, 250), (250, 641, 640, 252), (252, 640, 639, 254), (254, 639, 669, 256), (256, 669, 638, 194), (240, 646, 645, 242), (238, 647, 646, 240), (236, 648, 647, 238), (234, 649, 648, 236), (232, 650, 649, 234), (230, 651, 650, 232), (228, 652, 651, 230), (226, 653, 652, 228), (224, 654, 653, 226), (222, 655, 654, 224), (220, 656, 655, 222), (218, 657, 656, 220), (216, 658, 657, 218), (214, 659, 658, 216), (212, 660, 659, 214), (210, 661, 660, 212), (208, 662, 661, 210), (206, 663, 662, 208), (204, 664, 663, 206), (202, 665, 664, 204), (200, 666, 665, 202), (198, 667, 666, 200), (196, 668, 667, 198), (194, 638, 668, 196), (605, 636, 637), (626, 625, 637), (615, 614, 637), (635, 634, 637), (624, 623, 637), (613, 612, 637), (633, 632, 637), (622, 621, 637), (611, 610, 637), (631, 630, 637), (609, 608, 637), (620, 619, 637), (629, 628, 637), (607, 606, 637), (618, 617, 637), (627, 626, 637), (616, 615, 637), (636, 635, 637), (625, 624, 637), (614, 613, 637), (634, 633, 637), (623, 622, 637), (612, 611, 637), (632, 631, 637), (610, 609, 637), (621, 620, 637), (630, 629, 637), (608, 607, 637), (619, 618, 637), (628, 627, 637), (606, 605, 637), (617, 616, 637), (384, 281, 285, 0, 383), (286, 383, 3, 289), (661, 189, 294, 660), (284, 415, 414, 188, 288), (422, 190, 191), (191, 188, 414), (414, 287, 290, 191), (294, 190, 422, 423, 298), (391, 2, 291, 295, 392), (191, 290, 293, 422), (285, 209, 211, 1), (1, 211, 213, 291)])
me_cylinder.polygons.foreach_set('use_smooth', [True] * 704)
_uv = me_cylinder.uv_layers.new(name='UVMap')
_uv.uv.foreach_set('vector', [0.8834, 0.4762, 0.8803, 0.4521, 0.9109, 0.4511, 0.9109, 0.4725, 0.9003, 0.4979, 0.9114, 0.504, 0.9114, 0.5438, 0.895, 0.5332, 0.8774, 0.3335, 0.8803, 0.3578, 0.8463, 0.3581, 0.8464, 0.3407, 0.9109, 0.4725, 0.9109, 0.4511, 0.9414, 0.4521, 0.9384, 0.4762, 0.8803, 0.4521, 0.8803, 0.4305, 0.9109, 0.4296, 0.9109, 0.4511, 0.8463, 0.3581, 0.846, 0.3802, 0.8195, 0.3793, 0.8198, 0.3574, 0.8803, 0.3578, 0.88, 0.3797, 0.846, 0.3802, 0.8463, 0.3581, 0.9109, 0.4511, 0.9109, 0.4296, 0.9414, 0.4305, 0.9414, 0.4521, 0.8803, 0.4305, 0.8803, 0.4174, 0.9109, 0.4166, 0.9109, 0.4296, 0.846, 0.3802, 0.8458, 0.3937, 0.8193, 0.3926, 0.8195, 0.3793, 0.88, 0.3797, 0.8799, 0.393, 0.8458, 0.3937, 0.846, 0.3802, 0.9109, 0.4296, 0.9109, 0.4166, 0.9414, 0.4174, 0.9414, 0.4305, 0.8803, 0.4174, 0.8803, 0.4053, 0.9109, 0.4046, 0.9109, 0.4166, 0.8458, 0.3937, 0.8457, 0.4064, 0.8192, 0.4048, 0.8193, 0.3926, 0.8799, 0.393, 0.8797, 0.4052, 0.8457, 0.4064, 0.8458, 0.3937, 0.9109, 0.4166, 0.9109, 0.4046, 0.9414, 0.4053, 0.9414, 0.4174, 0.8803, 0.4053, 0.8803, 0.3942, 0.9109, 0.3936, 0.9109, 0.4046, 0.8457, 0.4064, 0.8456, 0.418, 0.8191, 0.4161, 0.8192, 0.4048, 0.8797, 0.4052, 0.8797, 0.4165, 0.8456, 0.418, 0.8457, 0.4064, 0.9109, 0.4046, 0.9109, 0.3936, 0.9414, 0.3942, 0.9414, 0.4053, 0.8803, 0.3942, 0.8803, 0.384, 0.9109, 0.3835, 0.9109, 0.3936, 0.8456, 0.418, 0.8455, 0.4289, 0.819, 0.4263, 0.8191, 0.4161, 0.8797, 0.4165, 0.8796, 0.4267, 0.8455, 0.4289, 0.8456, 0.418, 0.9109, 0.3936, 0.9109, 0.3835, 0.9414, 0.384, 0.9414, 0.3942, 0.8803, 0.384, 0.8803, 0.3747, 0.9109, 0.3745, 0.9109, 0.3835, 0.8455, 0.4289, 0.8455, 0.4389, 0.819, 0.4356, 0.819, 0.4263, 0.8796, 0.4267, 0.8796, 0.436, 0.8455, 0.4389, 0.8455, 0.4289, 0.9109, 0.3835, 0.9109, 0.3745, 0.9414, 0.3747, 0.9414, 0.384, 0.8803, 0.3747, 0.8803, 0.3664, 0.9109, 0.3663, 0.9109, 0.3745, 0.8455, 0.4389, 0.8456, 0.4481, 0.8191, 0.444, 0.819, 0.4356, 0.8796, 0.436, 0.8797, 0.4444, 0.8456, 0.4481, 0.8455, 0.4389, 0.9109, 0.3745, 0.9109, 0.3663, 0.9414, 0.3664, 0.9414, 0.3747, 0.8803, 0.3664, 0.8803, 0.3588, 0.9109, 0.3591, 0.9109, 0.3663, 0.8456, 0.4481, 0.8457, 0.4566, 0.8192, 0.4514, 0.8191, 0.444, 0.8797, 0.4444, 0.8797, 0.4518, 0.8457, 0.4566, 0.8456, 0.4481, 0.9109, 0.3663, 0.9109, 0.3591, 0.9414, 0.3588, 0.9414, 0.3664, 0.8803, 0.3588, 0.8803, 0.3522, 0.9109, 0.3529, 0.9109, 0.3591, 0.8457, 0.4566, 0.8459, 0.4646, 0.8193, 0.4579, 0.8192, 0.4514, 0.8797, 0.4518, 0.8799, 0.4583, 0.8459, 0.4646, 0.8457, 0.4566, 0.9109, 0.3591, 0.9109, 0.3529, 0.9414, 0.3522, 0.9414, 0.3588, 0.8803, 0.3522, 0.8803, 0.3463, 0.9109, 0.3475, 0.9109, 0.3529, 0.2412, 0.9352, 0.2364, 0.9345, 0.2538, 0.895, 0.2574, 0.8955, 0.8799, 0.4583, 0.8801, 0.464, 0.8461, 0.472, 0.8459, 0.4646, 0.9109, 0.3529, 0.9109, 0.3475, 0.9414, 0.3463, 0.9414, 0.3522, 0.8803, 0.3463, 0.8803, 0.3413, 0.9109, 0.3431, 0.9109, 0.3475, 0.2364, 0.9345, 0.2316, 0.9328, 0.2505, 0.8938, 0.2538, 0.895, 0.8801, 0.464, 0.8803, 0.4688, 0.8465, 0.479, 0.8461, 0.472, 0.9109, 0.3475, 0.9109, 0.3431, 0.9414, 0.3413, 0.9414, 0.3463, 0.8803, 0.3413, 0.8803, 0.337, 0.9109, 0.3396, 0.9109, 0.3431, 0.2316, 0.9328, 0.2266, 0.9299, 0.2475, 0.8921, 0.2505, 0.8938, 0.819, 0.3704, 0.8152, 0.3709, 0.8036, 0.3343, 0.81, 0.3335, 0.9109, 0.3431, 0.9109, 0.3396, 0.9414, 0.337, 0.9414, 0.3413, 0.8803, 0.337, 0.8803, 0.3335, 0.9109, 0.337, 0.9109, 0.3396, 0.2266, 0.9299, 0.2214, 0.9255, 0.2448, 0.8899, 0.2475, 0.8921, 0.8152, 0.3709, 0.8117, 0.3721, 0.7968, 0.3367, 0.8036, 0.3343, 0.9109, 0.3396, 0.9109, 0.337, 0.9414, 0.3335, 0.9414, 0.337, 0.2747, 0.9345, 0.2719, 0.9319, 0.292, 0.9184, 0.2938, 0.92, 0.2214, 0.9255, 0.216, 0.9191, 0.2425, 0.8871, 0.2448, 0.8899, 0.8117, 0.3721, 0.8086, 0.374, 0.7897, 0.3411, 0.7968, 0.3367, 0.2938, 0.6725, 0.2923, 0.6743, 0.268, 0.6602, 0.2704, 0.6574, 0.2719, 0.9319, 0.2694, 0.9288, 0.2905, 0.9165, 0.292, 0.9184, 0.216, 0.9191, 0.2107, 0.9107, 0.2403, 0.8837, 0.2425, 0.8871, 0.8086, 0.374, 0.8057, 0.3767, 0.7825, 0.3477, 0.7897, 0.3411, 0.2923, 0.6743, 0.2911, 0.6763, 0.266, 0.6636, 0.268, 0.6602, 0.2694, 0.9288, 0.2673, 0.9251, 0.2893, 0.9144, 0.2905, 0.9165, 0.2107, 0.9107, 0.206, 0.9009, 0.2385, 0.8798, 0.2403, 0.8837, 0.8057, 0.3767, 0.8031, 0.38, 0.776, 0.356, 0.7825, 0.3477, 0.2911, 0.6763, 0.29, 0.6786, 0.2642, 0.6675, 0.266, 0.6636, 0.2673, 0.9251, 0.2655, 0.9208, 0.2881, 0.9117, 0.2893, 0.9144, 0.206, 0.9009, 0.2022, 0.8905, 0.2369, 0.8754, 0.2385, 0.8798, 0.8031, 0.38, 0.8008, 0.3839, 0.7704, 0.3654, 0.776, 0.356, 0.29, 0.6786, 0.2891, 0.6814, 0.2627, 0.6719, 0.2642, 0.6675, 0.2655, 0.9208, 0.264, 0.916, 0.2871, 0.9083, 0.2881, 0.9117, 0.2022, 0.8905, 0.1993, 0.8802, 0.2355, 0.8705, 0.2369, 0.8754, 0.8008, 0.3839, 0.7987, 0.3885, 0.7661, 0.375, 0.7704, 0.3654, 0.2891, 0.6814, 0.2882, 0.6848, 0.2614, 0.6768, 0.2627, 0.6719, 0.264, 0.916, 0.2627, 0.9106, 0.2862, 0.9041, 0.2871, 0.9083, 0.1993, 0.8802, 0.1973, 0.8704, 0.2344, 0.8652, 0.2355, 0.8705, 0.7987, 0.3885, 0.7969, 0.3937, 0.7628, 0.3845, 0.7661, 0.375, 0.2882, 0.6848, 0.2873, 0.689, 0.2603, 0.6822, 0.2614, 0.6768, 0.2627, 0.9106, 0.2618, 0.9047, 0.2854, 0.8992, 0.2862, 0.9041, 0.1973, 0.8704, 0.1958, 0.8611, 0.2335, 0.8594, 0.2344, 0.8652, 0.7969, 0.3937, 0.7953, 0.3994, 0.7603, 0.3937, 0.7628, 0.3845, 0.2873, 0.689, 0.2866, 0.6938, 0.2595, 0.688, 0.2603, 0.6822, 0.2618, 0.9047, 0.2611, 0.8984, 0.2848, 0.8936, 0.2854, 0.8992, 0.1958, 0.8611, 0.1948, 0.8522, 0.2328, 0.8531, 0.2335, 0.8594, 0.7953, 0.3994, 0.794, 0.4057, 0.7583, 0.4027, 0.7603, 0.3937, 0.2866, 0.6938, 0.2861, 0.6994, 0.2588, 0.6943, 0.2595, 0.688, 0.2611, 0.8984, 0.2607, 0.8916, 0.2844, 0.8874, 0.2848, 0.8936, 0.1948, 0.8522, 0.1942, 0.8434, 0.2323, 0.8465, 0.2328, 0.8531, 0.794, 0.4057, 0.7929, 0.4125, 0.7568, 0.4117, 0.7583, 0.4027, 0.2861, 0.6994, 0.2857, 0.7054, 0.2584, 0.7009, 0.2588, 0.6943, 0.2607, 0.8916, 0.2605, 0.8844, 0.2842, 0.8807, 0.2844, 0.8874, 0.1942, 0.8434, 0.1938, 0.8348, 0.232, 0.8396, 0.2323, 0.8465, 0.7929, 0.4125, 0.792, 0.4198, 0.7557, 0.4208, 0.7568, 0.4117, 0.2857, 0.7054, 0.2855, 0.712, 0.2582, 0.7079, 0.2584, 0.7009, 0.2605, 0.8844, 0.2606, 0.8769, 0.2843, 0.8736, 0.2842, 0.8807, 0.1938, 0.8348, 0.1937, 0.8261, 0.232, 0.8323, 0.232, 0.8396, 0.792, 0.4198, 0.7913, 0.4275, 0.7549, 0.4299, 0.7557, 0.4208, 0.2855, 0.712, 0.2854, 0.7189, 0.2581, 0.7152, 0.2582, 0.7079, 0.2606, 0.8769, 0.2609, 0.869, 0.2845, 0.866, 0.2843, 0.8736, 0.1937, 0.8261, 0.1938, 0.8173, 0.232, 0.8247, 0.232, 0.8323, 0.7913, 0.4275, 0.7908, 0.4356, 0.7543, 0.4392, 0.7549, 0.4299, 0.2854, 0.7189, 0.2856, 0.7262, 0.2582, 0.7229, 0.2581, 0.7152, 0.2609, 0.869, 0.2614, 0.8608, 0.285, 0.8581, 0.2845, 0.866, 0.1938, 0.8173, 0.1941, 0.8085, 0.2323, 0.8168, 0.232, 0.8247, 0.7908, 0.4356, 0.7905, 0.444, 0.754, 0.4487, 0.7543, 0.4392, 0.2856, 0.7262, 0.2859, 0.7338, 0.2586, 0.7307, 0.2582, 0.7229, 0.2614, 0.8608, 0.2621, 0.8524, 0.2857, 0.85, 0.285, 0.8581, 0.1941, 0.8085, 0.1946, 0.7996, 0.2327, 0.8088, 0.2323, 0.8168, 0.7905, 0.444, 0.7904, 0.4527, 0.7539, 0.4584, 0.754, 0.4487, 0.2859, 0.7338, 0.2863, 0.7416, 0.259, 0.7388, 0.2586, 0.7307, 0.2621, 0.8524, 0.263, 0.8438, 0.2866, 0.8416, 0.2857, 0.85, 0.1946, 0.7996, 0.1952, 0.7906, 0.2333, 0.8006, 0.2327, 0.8088, 0.7904, 0.4527, 0.7905, 0.4617, 0.754, 0.4682, 0.7539, 0.4584, 0.2863, 0.7416, 0.2869, 0.7497, 0.2597, 0.747, 0.259, 0.7388, 0.263, 0.8438, 0.2641, 0.8351, 0.2877, 0.8331, 0.2866, 0.8416, 0.1952, 0.7906, 0.196, 0.7816, 0.2341, 0.7923, 0.2333, 0.8006, 0.7905, 0.4617, 0.7908, 0.4708, 0.7543, 0.4781, 0.754, 0.4682, 0.2869, 0.7497, 0.2877, 0.7578, 0.2605, 0.7554, 0.2597, 0.747, 0.2641, 0.8351, 0.2654, 0.8263, 0.289, 0.8244, 0.2877, 0.8331, 0.196, 0.7816, 0.197, 0.7726, 0.235, 0.7839, 0.2341, 0.7923, 0.7908, 0.4708, 0.7912, 0.4801, 0.7548, 0.4881, 0.7543, 0.4781, 0.2877, 0.7578, 0.2886, 0.7661, 0.2614, 0.7638, 0.2605, 0.7554, 0.2654, 0.8263, 0.2669, 0.8174, 0.2904, 0.8157, 0.289, 0.8244, 0.197, 0.7726, 0.1982, 0.7636, 0.2361, 0.7755, 0.235, 0.7839, 0.7912, 0.4801, 0.7919, 0.4894, 0.7555, 0.4982, 0.7548, 0.4881, 0.2886, 0.7661, 0.2897, 0.7743, 0.2625, 0.7722, 0.2614, 0.7638, 0.2669, 0.8174, 0.2685, 0.8086, 0.292, 0.8071, 0.2904, 0.8157, 0.1982, 0.7636, 0.1995, 0.7546, 0.2373, 0.7672, 0.2361, 0.7755, 0.7919, 0.4894, 0.7927, 0.4988, 0.7564, 0.5082, 0.7555, 0.4982, 0.2897, 0.7743, 0.2909, 0.7825, 0.2638, 0.7806, 0.2625, 0.7722, 0.2685, 0.8086, 0.2703, 0.7998, 0.2938, 0.7985, 0.292, 0.8071, 0.1995, 0.7546, 0.201, 0.7458, 0.2386, 0.759, 0.2373, 0.7672, 0.7927, 0.4988, 0.7938, 0.5081, 0.7575, 0.5183, 0.7564, 0.5082, 0.2909, 0.7825, 0.2923, 0.7906, 0.2652, 0.7888, 0.2638, 0.7806, 0.8804, 0.5079, 0.8801, 0.5148, 0.851, 0.5207, 0.8513, 0.514, 0.201, 0.7458, 0.2026, 0.7371, 0.2402, 0.7509, 0.2386, 0.759, 0.7938, 0.5081, 0.795, 0.5174, 0.7588, 0.5282, 0.7575, 0.5183, 0.2923, 0.7906, 0.2938, 0.7985, 0.2667, 0.7969, 0.2652, 0.7888, 0.8801, 0.5148, 0.8799, 0.5219, 0.8508, 0.5276, 0.851, 0.5207, 0.2026, 0.7371, 0.2044, 0.7286, 0.2418, 0.7431, 0.2402, 0.7509, 0.795, 0.5174, 0.7964, 0.5264, 0.7603, 0.538, 0.7588, 0.5282, 0.851, 0.5207, 0.8508, 0.5276, 0.8195, 0.5272, 0.8197, 0.5202, 0.8799, 0.5219, 0.8797, 0.529, 0.8506, 0.5345, 0.8508, 0.5276, 0.2044, 0.7286, 0.2063, 0.7203, 0.2436, 0.7355, 0.2418, 0.7431, 0.7964, 0.5264, 0.798, 0.5352, 0.7621, 0.5476, 0.7603, 0.538, 0.8508, 0.5276, 0.8506, 0.5345, 0.8193, 0.5343, 0.8195, 0.5272, 0.8797, 0.529, 0.8795, 0.5361, 0.8504, 0.5415, 0.8506, 0.5345, 0.2063, 0.7203, 0.2085, 0.7124, 0.2455, 0.7284, 0.2436, 0.7355, 0.798, 0.5352, 0.7998, 0.5436, 0.7641, 0.5569, 0.7621, 0.5476, 0.8506, 0.5345, 0.8504, 0.5415, 0.8192, 0.5414, 0.8193, 0.5343, 0.8795, 0.5361, 0.8794, 0.5432, 0.8503, 0.5483, 0.8504, 0.5415, 0.2085, 0.7124, 0.2108, 0.7049, 0.2476, 0.7216, 0.2455, 0.7284, 0.7998, 0.5436, 0.8019, 0.5517, 0.7664, 0.5659, 0.7641, 0.5569, 0.8504, 0.5415, 0.8503, 0.5483, 0.8191, 0.5485, 0.8192, 0.5414, 0.8794, 0.5432, 0.8794, 0.5503, 0.8503, 0.5552, 0.8503, 0.5483, 0.2108, 0.7049, 0.2134, 0.6978, 0.2499, 0.7154, 0.2476, 0.7216, 0.8019, 0.5517, 0.8041, 0.5593, 0.769, 0.5746, 0.7664, 0.5659, 0.8503, 0.5483, 0.8503, 0.5552, 0.819, 0.5556, 0.8191, 0.5485, 0.8794, 0.5503, 0.8794, 0.5573, 0.8504, 0.5618, 0.8503, 0.5552, 0.2134, 0.6978, 0.2161, 0.6912, 0.2522, 0.7098, 0.2499, 0.7154, 0.8041, 0.5593, 0.8066, 0.5663, 0.7719, 0.5828, 0.769, 0.5746, 0.8503, 0.5552, 0.8504, 0.5618, 0.8191, 0.5626, 0.819, 0.5556, 0.8794, 0.5573, 0.8795, 0.5642, 0.8504, 0.5683, 0.8504, 0.5618, 0.2161, 0.6912, 0.2192, 0.6853, 0.2548, 0.7048, 0.2522, 0.7098, 0.8066, 0.5663, 0.8094, 0.5727, 0.7751, 0.5904, 0.7719, 0.5828, 0.8504, 0.5618, 0.8504, 0.5683, 0.8192, 0.5695, 0.8191, 0.5626, 0.8795, 0.5642, 0.8797, 0.5709, 0.8506, 0.5746, 0.8504, 0.5683, 0.2192, 0.6853, 0.2225, 0.68, 0.2574, 0.7006, 0.2548, 0.7048, 0.8094, 0.5727, 0.8123, 0.5783, 0.7789, 0.5975, 0.7751, 0.5904, 0.8504, 0.5683, 0.8506, 0.5746, 0.8193, 0.5762, 0.8192, 0.5695, 0.8797, 0.5709, 0.88, 0.5773, 0.8509, 0.5805, 0.8506, 0.5746, 0.8804, 0.5765, 0.8879, 0.5765, 0.8937, 0.6093, 0.8879, 0.6093, 0.8123, 0.5783, 0.8155, 0.5832, 0.7831, 0.6038, 0.7789, 0.5975, 0.8506, 0.5746, 0.8509, 0.5805, 0.8196, 0.5827, 0.8193, 0.5762, 0.88, 0.5773, 0.8803, 0.5836, 0.8512, 0.5861, 0.8509, 0.5805, 0.8879, 0.5765, 0.8958, 0.5765, 0.8993, 0.6093, 0.8937, 0.6093, 0.8155, 0.5832, 0.819, 0.5871, 0.7879, 0.6093, 0.7831, 0.6038, 0.8509, 0.5805, 0.8512, 0.5861, 0.82, 0.5889, 0.8196, 0.5827, 0.8803, 0.5836, 0.8804, 0.5934, 0.8518, 0.5937, 0.8512, 0.5861, 0.8958, 0.5765, 0.9043, 0.5765, 0.9084, 0.6085, 0.8993, 0.6093, 0.8993, 0.5438, 0.9084, 0.5446, 0.9043, 0.5765, 0.8958, 0.5765, 0.8512, 0.5861, 0.8518, 0.5937, 0.8215, 0.5985, 0.82, 0.5889, 0.8804, 0.5934, 0.8803, 0.6043, 0.8528, 0.6043, 0.8518, 0.5937, 0.9043, 0.5765, 0.9132, 0.5765, 0.9186, 0.6073, 0.9084, 0.6085, 0.9084, 0.5446, 0.9186, 0.5458, 0.9132, 0.5765, 0.9043, 0.5765, 0.8518, 0.5937, 0.8528, 0.6043, 0.8236, 0.6093, 0.8215, 0.5985, 0.3945, 0.1538, 0.4086, 0.0, 0.4363, 0.005911, 0.6777, 0.7924, 0.6773, 0.7062, 0.6976, 0.7074, 0.6983, 0.7936, 0.5268, 0.3418, 0.5333, 0.3531, 0.5159, 0.372, 0.5075, 0.3628, 0.3945, 0.1538, 0.4363, 0.005911, 0.4624, 0.01751, 0.6785, 0.8324, 0.6777, 0.7924, 0.6983, 0.7936, 0.6994, 0.8336, 0.4598, 0.6413, 0.4506, 0.6574, 0.4302, 0.6564, 0.4371, 0.6403, 0.3945, 0.1538, 0.4624, 0.01751, 0.4859, 0.03434, 0.6824, 0.9375, 0.6799, 0.8723, 0.7012, 0.8736, 0.7044, 0.9388, 0.4371, 0.6403, 0.4302, 0.6564, 0.4074, 0.6558, 0.4118, 0.6396, 0.3945, 0.1538, 0.4859, 0.03434, 0.5059, 0.05577, 0.04251, 0.05697, 0.03653, 0.01654, 0.07588, 0.01788, 0.07491, 0.05798, 0.4118, 0.6396, 0.4074, 0.6558, 0.3831, 0.6555, 0.3847, 0.6392, 0.3945, 0.1538, 0.5059, 0.05577, 0.5216, 0.08096, 0.04622, 0.1837, 0.05, 0.09746, 0.07333, 0.09802, 0.06985, 0.1843, 0.3847, 0.6392, 0.3831, 0.6555, 0.3581, 0.6555, 0.357, 0.6392, 0.3945, 0.1538, 0.5216, 0.08096, 0.5324, 0.109, 0.04384, 0.2237, 0.04622, 0.1837, 0.06985, 0.1843, 0.06779, 0.2243, 0.357, 0.6392, 0.3581, 0.6555, 0.3336, 0.6558, 0.3298, 0.6396, 0.3945, 0.1538, 0.5324, 0.109, 0.5379, 0.1387, 0.03571, 0.3289, 0.04084, 0.2637, 0.06526, 0.2643, 0.06097, 0.3295, 0.3298, 0.6396, 0.3336, 0.6558, 0.3103, 0.6564, 0.3039, 0.6403, 0.3945, 0.1538, 0.5379, 0.1387, 0.5379, 0.169, 0.07491, 0.05798, 0.07588, 0.01788, 0.1016, 0.01861, 0.1005, 0.0587, 0.3945, 0.1538, 0.5379, 0.169, 0.5324, 0.1987, 0.06985, 0.1843, 0.07333, 0.09802, 0.09914, 0.09875, 0.09601, 0.185, 0.3945, 0.1538, 0.5324, 0.1987, 0.5216, 0.2267, 0.06779, 0.2243, 0.06985, 0.1843, 0.09601, 0.185, 0.09429, 0.225, 0.5268, 0.576, 0.5333, 0.5638, 0.5537, 0.5786, 0.5495, 0.5923, 0.3945, 0.1538, 0.5216, 0.2267, 0.5059, 0.2519, 0.06097, 0.3295, 0.06526, 0.2643, 0.09228, 0.265, 0.08892, 0.3303, 0.5495, 0.5923, 0.5537, 0.5786, 0.5764, 0.5887, 0.5748, 0.6036, 0.3945, 0.1538, 0.5059, 0.2519, 0.4859, 0.2733, 0.1005, 0.0587, 0.1016, 0.01861, 0.1289, 0.01947, 0.1276, 0.05956, 0.5748, 0.6036, 0.5764, 0.5887, 0.6005, 0.5938, 0.6015, 0.6093, 0.3945, 0.1538, 0.4859, 0.2733, 0.4624, 0.2901, 0.09601, 0.185, 0.09914, 0.09875, 0.1264, 0.09962, 0.1237, 0.1859, 0.6015, 0.6093, 0.6005, 0.5938, 0.6251, 0.5937, 0.6289, 0.6092, 0.3945, 0.1538, 0.4624, 0.2901, 0.4363, 0.3017, 0.09429, 0.225, 0.09601, 0.185, 0.1237, 0.1859, 0.1223, 0.2259, 0.6289, 0.6092, 0.6251, 0.5937, 0.6492, 0.5884, 0.6556, 0.6032, 0.3945, 0.1538, 0.4363, 0.3017, 0.4086, 0.3077, 0.08892, 0.3303, 0.09228, 0.265, 0.1209, 0.2659, 0.1185, 0.3312, 0.6556, 0.6032, 0.6492, 0.5884, 0.6719, 0.5781, 0.6809, 0.5918, 0.3945, 0.1538, 0.4086, 0.3077, 0.3803, 0.3077, 0.1276, 0.05956, 0.1289, 0.01947, 0.1566, 0.02044, 0.1552, 0.06052, 0.6809, 0.5918, 0.6719, 0.5781, 0.6924, 0.5631, 0.7036, 0.5752, 0.3945, 0.1538, 0.3803, 0.3077, 0.3526, 0.3017, 0.1237, 0.1859, 0.1264, 0.09962, 0.1542, 0.1006, 0.1518, 0.1869, 0.7036, 0.5752, 0.6924, 0.5631, 0.7097, 0.5441, 0.7229, 0.5541, 0.3945, 0.1538, 0.3526, 0.3017, 0.3265, 0.2901, 0.1223, 0.2259, 0.1237, 0.1859, 0.1518, 0.1869, 0.1508, 0.2269, 0.7229, 0.5541, 0.7097, 0.5441, 0.7234, 0.5219, 0.7381, 0.5293, 0.3945, 0.1538, 0.3265, 0.2901, 0.303, 0.2733, 0.1185, 0.3312, 0.1209, 0.2659, 0.1499, 0.267, 0.1485, 0.3323, 0.7381, 0.5293, 0.7234, 0.5219, 0.7328, 0.4971, 0.7485, 0.5018, 0.3945, 0.1538, 0.303, 0.2733, 0.283, 0.2519, 0.1552, 0.06052, 0.1566, 0.02044, 0.1836, 0.02148, 0.1821, 0.06155, 0.7485, 0.5018, 0.7328, 0.4971, 0.7376, 0.4709, 0.7539, 0.4727, 0.3945, 0.1538, 0.283, 0.2519, 0.2673, 0.2267, 0.1518, 0.1869, 0.1542, 0.1006, 0.1813, 0.1016, 0.1793, 0.1879, 0.7539, 0.4727, 0.7376, 0.4709, 0.7376, 0.4442, 0.7539, 0.443, 0.3945, 0.1538, 0.2673, 0.2267, 0.2565, 0.1987, 0.1508, 0.2269, 0.1518, 0.1869, 0.1793, 0.1879, 0.1786, 0.228, 0.7539, 0.443, 0.7376, 0.4442, 0.7368, 0.4144, 0.7485, 0.4139, 0.3945, 0.1538, 0.2565, 0.1987, 0.251, 0.169, 0.1485, 0.3323, 0.1499, 0.267, 0.1783, 0.2681, 0.1779, 0.3334, 0.6284, 0.6244, 0.6281, 0.6095, 0.6657, 0.6094, 0.6671, 0.6244, 0.3945, 0.1538, 0.251, 0.169, 0.251, 0.1387, 0.1821, 0.06155, 0.1836, 0.02148, 0.209, 0.02254, 0.2073, 0.06261, 0.6671, 0.6244, 0.6657, 0.6094, 0.7044, 0.6093, 0.7028, 0.6247, 0.3945, 0.1538, 0.251, 0.1387, 0.2565, 0.109, 0.1793, 0.1879, 0.1813, 0.1016, 0.2067, 0.1027, 0.205, 0.189, 0.001359, 0.01542, 0.0, 0.0, 0.03991, 0.001408, 0.03653, 0.01654, 0.3945, 0.1538, 0.2565, 0.109, 0.2673, 0.08096, 0.1786, 0.228, 0.1793, 0.1879, 0.205, 0.189, 0.2048, 0.2291, 0.03653, 0.01654, 0.03991, 0.001408, 0.07876, 0.002785, 0.07588, 0.01788, 0.3945, 0.1538, 0.2673, 0.08096, 0.283, 0.05577, 0.1779, 0.3334, 0.1783, 0.2681, 0.2049, 0.2692, 0.2054, 0.3345, 0.07588, 0.01788, 0.07876, 0.002785, 0.106, 0.003635, 0.1016, 0.01861, 0.3945, 0.1538, 0.283, 0.05577, 0.303, 0.03434, 0.2073, 0.06261, 0.209, 0.02254, 0.2318, 0.0236, 0.23, 0.06366, 0.6556, 0.3133, 0.6492, 0.3275, 0.6251, 0.3224, 0.6289, 0.3077, 0.3945, 0.1538, 0.303, 0.03434, 0.3265, 0.01751, 0.205, 0.189, 0.2067, 0.1027, 0.2295, 0.1037, 0.2282, 0.1901, 0.1289, 0.01947, 0.1305, 0.004413, 0.1554, 0.005285, 0.1566, 0.02044, 0.3945, 0.1538, 0.3265, 0.01751, 0.3526, 0.005912, 0.2048, 0.2291, 0.205, 0.189, 0.2282, 0.1901, 0.2282, 0.2302, 0.1566, 0.02044, 0.1554, 0.005285, 0.1798, 0.006218, 0.1836, 0.02148, 0.3945, 0.1538, 0.3526, 0.005912, 0.3803, 2.286e-07, 0.2054, 0.3345, 0.2049, 0.2692, 0.2288, 0.2703, 0.2301, 0.3357, 0.1836, 0.02148, 0.1798, 0.006218, 0.2026, 0.007176, 0.209, 0.02254, 0.3945, 0.1538, 0.3803, 2.286e-07, 0.4086, 0.0, 0.01614, 0.05628, 0.001359, 0.01542, 0.03653, 0.01654, 0.04251, 0.05697, 0.5495, 0.3252, 0.5537, 0.3381, 0.5333, 0.3531, 0.5268, 0.3418, 0.6569, 0.9364, 0.6552, 0.8713, 0.6799, 0.8723, 0.6824, 0.9375, 0.6543, 0.8314, 0.6538, 0.7914, 0.6777, 0.7924, 0.6785, 0.8324, 0.6538, 0.7914, 0.6537, 0.7052, 0.6773, 0.7062, 0.6777, 0.7924, 0.6611, 0.6648, 0.6671, 0.6244, 0.7028, 0.6247, 0.6897, 0.6655, 0.6287, 0.9356, 0.628, 0.8705, 0.6552, 0.8713, 0.6569, 0.9364, 0.6276, 0.8306, 0.6275, 0.7906, 0.6538, 0.7914, 0.6543, 0.8314, 0.6275, 0.7906, 0.6277, 0.7045, 0.6537, 0.7052, 0.6538, 0.7914, 0.6279, 0.6644, 0.6284, 0.6244, 0.6671, 0.6244, 0.6611, 0.6648, 0.5991, 0.9351, 0.5993, 0.87, 0.628, 0.8705, 0.6287, 0.9356, 0.5995, 0.8301, 0.5997, 0.7901, 0.6275, 0.7906, 0.6276, 0.8306, 0.5997, 0.7901, 0.6003, 0.704, 0.6277, 0.7045, 0.6275, 0.7906, 0.6007, 0.6639, 0.601, 0.6239, 0.6284, 0.6244, 0.6279, 0.6644, 0.569, 0.9348, 0.5703, 0.8697, 0.5993, 0.87, 0.5991, 0.9351, 0.571, 0.8298, 0.5716, 0.7899, 0.5997, 0.7901, 0.5995, 0.8301, 0.5716, 0.7899, 0.5726, 0.7037, 0.6003, 0.704, 0.5997, 0.7901, 0.5732, 0.6637, 0.5733, 0.6236, 0.601, 0.6239, 0.6007, 0.6639, 0.5398, 0.9349, 0.542, 0.8698, 0.5703, 0.8697, 0.569, 0.9348, 0.5432, 0.8299, 0.5442, 0.7899, 0.5716, 0.7899, 0.571, 0.8298, 0.5442, 0.7899, 0.5456, 0.7038, 0.5726, 0.7037, 0.5716, 0.7899, 0.5464, 0.6638, 0.5464, 0.6237, 0.5733, 0.6236, 0.5732, 0.6637, 0.5124, 0.9352, 0.5155, 0.8702, 0.542, 0.8698, 0.5398, 0.9349, 0.5173, 0.8302, 0.5186, 0.7903, 0.5442, 0.7899, 0.5432, 0.8299, 0.5186, 0.7903, 0.5203, 0.7041, 0.5456, 0.7038, 0.5442, 0.7899, 0.5213, 0.6641, 0.5212, 0.624, 0.5464, 0.6237, 0.5464, 0.6638, 0.488, 0.9359, 0.492, 0.8708, 0.5155, 0.8702, 0.5124, 0.9352, 0.4942, 0.8309, 0.4958, 0.7909, 0.5186, 0.7903, 0.5173, 0.8302, 0.4958, 0.7909, 0.4978, 0.7047, 0.5203, 0.7041, 0.5186, 0.7903, 0.4989, 0.6647, 0.4987, 0.6246, 0.5212, 0.624, 0.5213, 0.6641, 0.8982, 0.9217, 0.8953, 0.8568, 0.9176, 0.8581, 0.9213, 0.9231, 0.8936, 0.8169, 0.8926, 0.777, 0.9142, 0.7783, 0.9156, 0.8182, 0.8926, 0.777, 0.8915, 0.691, 0.9128, 0.6922, 0.9142, 0.7783, 0.891, 0.651, 0.8913, 0.611, 0.9126, 0.6122, 0.9122, 0.6523, 0.8717, 0.9207, 0.8697, 0.8558, 0.8953, 0.8568, 0.8982, 0.9217, 0.8686, 0.816, 0.8679, 0.7761, 0.8926, 0.777, 0.8936, 0.8169, 0.8679, 0.7761, 0.8671, 0.69, 0.8915, 0.691, 0.8926, 0.777, 0.8668, 0.6501, 0.8669, 0.61, 0.8913, 0.611, 0.891, 0.651, 0.843, 0.9201, 0.842, 0.8552, 0.8697, 0.8558, 0.8717, 0.9207, 0.8414, 0.8154, 0.841, 0.7755, 0.8679, 0.7761, 0.8686, 0.816, 0.841, 0.7755, 0.8406, 0.6895, 0.8671, 0.69, 0.8679, 0.7761, 0.8405, 0.6495, 0.8405, 0.6095, 0.8669, 0.61, 0.8668, 0.6501, 0.8131, 0.9199, 0.8131, 0.855, 0.842, 0.8552, 0.843, 0.9201, 0.813, 0.8152, 0.813, 0.7753, 0.841, 0.7755, 0.8414, 0.8154, 0.813, 0.7753, 0.813, 0.6893, 0.8406, 0.6895, 0.841, 0.7755, 0.8131, 0.6493, 0.8129, 0.6093, 0.8405, 0.6095, 0.8405, 0.6495, 0.7832, 0.9201, 0.7841, 0.8552, 0.8131, 0.855, 0.8131, 0.9199, 0.7846, 0.8154, 0.785, 0.7755, 0.813, 0.7753, 0.813, 0.8152, 0.785, 0.7755, 0.7853, 0.6895, 0.813, 0.6893, 0.813, 0.7753, 0.7856, 0.6495, 0.7853, 0.6095, 0.8129, 0.6093, 0.8131, 0.6493, 0.7544, 0.9207, 0.7563, 0.8558, 0.7841, 0.8552, 0.7832, 0.9201, 0.7573, 0.816, 0.758, 0.7761, 0.785, 0.7755, 0.7846, 0.8154, 0.758, 0.7761, 0.7587, 0.69, 0.7853, 0.6895, 0.785, 0.7755, 0.7592, 0.6501, 0.7588, 0.61, 0.7853, 0.6095, 0.7856, 0.6495, 0.7278, 0.9217, 0.7306, 0.8568, 0.7563, 0.8558, 0.7544, 0.9207, 0.7321, 0.8169, 0.7331, 0.777, 0.758, 0.7761, 0.7573, 0.816, 0.7331, 0.777, 0.7342, 0.691, 0.7587, 0.69, 0.758, 0.7761, 0.7348, 0.651, 0.7343, 0.611, 0.7588, 0.61, 0.7592, 0.6501, 0.7044, 0.9231, 0.708, 0.8581, 0.7306, 0.8568, 0.7278, 0.9217, 0.71, 0.8182, 0.7113, 0.7783, 0.7331, 0.777, 0.7321, 0.8169, 0.7113, 0.7783, 0.7126, 0.6922, 0.7342, 0.691, 0.7331, 0.777, 0.279, 0.475, 0.2803, 0.5613, 0.2602, 0.5626, 0.2587, 0.4763, 0.2804, 0.6418, 0.3041, 0.6087, 0.3039, 0.6403, 0.3027, 0.4739, 0.3037, 0.5602, 0.2803, 0.5613, 0.279, 0.475, 0.2612, 0.6027, 0.2803, 0.6007, 0.2608, 0.6111, 0.3261, 0.3273, 0.3276, 0.3929, 0.3005, 0.3936, 0.2981, 0.328, 0.3284, 0.4331, 0.329, 0.4732, 0.3027, 0.4739, 0.3018, 0.4338, 0.329, 0.4732, 0.3296, 0.5595, 0.3037, 0.5602, 0.3027, 0.4739, 0.3557, 0.3269, 0.3562, 0.3925, 0.3276, 0.3929, 0.3261, 0.3273, 0.3565, 0.4327, 0.3567, 0.4728, 0.329, 0.4732, 0.3284, 0.4331, 0.3567, 0.4728, 0.3569, 0.5592, 0.3296, 0.5595, 0.329, 0.4732, 0.3571, 0.5993, 0.357, 0.6392, 0.3298, 0.6396, 0.33, 0.5996, 0.3858, 0.3269, 0.3853, 0.3925, 0.3562, 0.3925, 0.3557, 0.3269, 0.3849, 0.4327, 0.3848, 0.4728, 0.3567, 0.4728, 0.3565, 0.4327, 0.3848, 0.4728, 0.3847, 0.5592, 0.3569, 0.5592, 0.3567, 0.4728, 0.3847, 0.5993, 0.3847, 0.6392, 0.357, 0.6392, 0.3571, 0.5993, 0.4151, 0.3273, 0.4136, 0.3929, 0.3853, 0.3925, 0.3858, 0.3269, 0.4128, 0.4331, 0.4122, 0.4732, 0.3848, 0.4728, 0.3849, 0.4327, 0.4122, 0.4732, 0.4118, 0.5595, 0.3847, 0.5592, 0.3848, 0.4728, 0.4116, 0.5996, 0.4118, 0.6396, 0.3847, 0.6392, 0.3847, 0.5993, 0.4426, 0.328, 0.4402, 0.3936, 0.4136, 0.3929, 0.4151, 0.3273, 0.4389, 0.4338, 0.438, 0.4739, 0.4122, 0.4732, 0.4128, 0.4331, 0.438, 0.4739, 0.4372, 0.5602, 0.4118, 0.5595, 0.4122, 0.4732, 0.4368, 0.6003, 0.4371, 0.6403, 0.4118, 0.6396, 0.4116, 0.5996, 0.4672, 0.3291, 0.464, 0.3947, 0.4402, 0.3936, 0.4426, 0.328, 0.4622, 0.4349, 0.461, 0.475, 0.438, 0.4739, 0.4389, 0.4338, 0.461, 0.475, 0.4599, 0.5613, 0.4372, 0.5602, 0.438, 0.4739, 0.4593, 0.6014, 0.4598, 0.6413, 0.4371, 0.6403, 0.4368, 0.6003, 0.488, 0.3306, 0.4841, 0.3961, 0.464, 0.3947, 0.4672, 0.3291, 0.2282, 0.2302, 0.2282, 0.1901, 0.2477, 0.1911, 0.248, 0.2312, 0.2282, 0.1901, 0.2295, 0.1037, 0.2488, 0.1047, 0.2477, 0.1911, 0.23, 0.06366, 0.2318, 0.0236, 0.251, 0.02459, 0.2491, 0.06465, 0.2295, 0.1037, 0.23, 0.06366, 0.2491, 0.06465, 0.2488, 0.1047, 0.4599, 0.5613, 0.4593, 0.6014, 0.4368, 0.6003, 0.4372, 0.5602, 0.4372, 0.5602, 0.4368, 0.6003, 0.4116, 0.5996, 0.4118, 0.5595, 0.4118, 0.5595, 0.4116, 0.5996, 0.3847, 0.5993, 0.3847, 0.5592, 0.3847, 0.5592, 0.3847, 0.5993, 0.3571, 0.5993, 0.3569, 0.5592, 0.3569, 0.5592, 0.3571, 0.5993, 0.33, 0.5996, 0.3296, 0.5595, 0.3296, 0.5595, 0.33, 0.5996, 0.3043, 0.6003, 0.3037, 0.5602, 0.255, 0.3961, 0.2754, 0.3944, 0.2561, 0.4263, 0.3005, 0.3936, 0.3012, 0.4238, 0.2754, 0.3944, 0.7126, 0.6922, 0.7134, 0.6523, 0.7348, 0.651, 0.7342, 0.691, 0.7342, 0.691, 0.7348, 0.651, 0.7592, 0.6501, 0.7587, 0.69, 0.7587, 0.69, 0.7592, 0.6501, 0.7856, 0.6495, 0.7853, 0.6895, 0.7853, 0.6895, 0.7856, 0.6495, 0.8131, 0.6493, 0.813, 0.6893, 0.813, 0.6893, 0.8131, 0.6493, 0.8405, 0.6495, 0.8406, 0.6895, 0.8406, 0.6895, 0.8405, 0.6495, 0.8668, 0.6501, 0.8671, 0.69, 0.8671, 0.69, 0.8668, 0.6501, 0.891, 0.651, 0.8915, 0.691, 0.8915, 0.691, 0.891, 0.651, 0.9122, 0.6523, 0.9128, 0.6922, 0.4978, 0.7047, 0.4989, 0.6647, 0.5213, 0.6641, 0.5203, 0.7041, 0.5203, 0.7041, 0.5213, 0.6641, 0.5464, 0.6638, 0.5456, 0.7038, 0.5456, 0.7038, 0.5464, 0.6638, 0.5732, 0.6637, 0.5726, 0.7037, 0.5726, 0.7037, 0.5732, 0.6637, 0.6007, 0.6639, 0.6003, 0.704, 0.6003, 0.704, 0.6007, 0.6639, 0.6279, 0.6644, 0.6277, 0.7045, 0.6277, 0.7045, 0.6279, 0.6644, 0.6611, 0.6648, 0.6537, 0.7052, 0.6537, 0.7052, 0.6611, 0.6648, 0.6897, 0.6655, 0.6773, 0.7062, 0.03006, 0.09709, 0.01614, 0.05628, 0.04251, 0.05697, 0.05, 0.09746, 0.2067, 0.1027, 0.2073, 0.06261, 0.23, 0.06366, 0.2295, 0.1037, 0.1813, 0.1016, 0.1821, 0.06155, 0.2073, 0.06261, 0.2067, 0.1027, 0.1542, 0.1006, 0.1552, 0.06052, 0.1821, 0.06155, 0.1813, 0.1016, 0.1264, 0.09962, 0.1276, 0.05956, 0.1552, 0.06052, 0.1542, 0.1006, 0.09914, 0.09875, 0.1005, 0.0587, 0.1276, 0.05956, 0.1264, 0.09962, 0.07333, 0.09802, 0.07491, 0.05798, 0.1005, 0.0587, 0.09914, 0.09875, 0.05, 0.09746, 0.04251, 0.05697, 0.07491, 0.05798, 0.07333, 0.09802, 0.4841, 0.3961, 0.4819, 0.4362, 0.4622, 0.4349, 0.464, 0.3947, 0.464, 0.3947, 0.4622, 0.4349, 0.4389, 0.4338, 0.4402, 0.3936, 0.4402, 0.3936, 0.4389, 0.4338, 0.4128, 0.4331, 0.4136, 0.3929, 0.4136, 0.3929, 0.4128, 0.4331, 0.3849, 0.4327, 0.3853, 0.3925, 0.3853, 0.3925, 0.3849, 0.4327, 0.3565, 0.4327, 0.3562, 0.3925, 0.3562, 0.3925, 0.3565, 0.4327, 0.3284, 0.4331, 0.3276, 0.3929, 0.2803, 0.5613, 0.2803, 0.6007, 0.2612, 0.6027, 0.2602, 0.5626, 0.7306, 0.8568, 0.7321, 0.8169, 0.7573, 0.816, 0.7563, 0.8558, 0.7563, 0.8558, 0.7573, 0.816, 0.7846, 0.8154, 0.7841, 0.8552, 0.7841, 0.8552, 0.7846, 0.8154, 0.813, 0.8152, 0.8131, 0.855, 0.8131, 0.855, 0.813, 0.8152, 0.8414, 0.8154, 0.842, 0.8552, 0.842, 0.8552, 0.8414, 0.8154, 0.8686, 0.816, 0.8697, 0.8558, 0.8697, 0.8558, 0.8686, 0.816, 0.8936, 0.8169, 0.8953, 0.8568, 0.8953, 0.8568, 0.8936, 0.8169, 0.9156, 0.8182, 0.9176, 0.8581, 0.492, 0.8708, 0.4942, 0.8309, 0.5173, 0.8302, 0.5155, 0.8702, 0.5155, 0.8702, 0.5173, 0.8302, 0.5432, 0.8299, 0.542, 0.8698, 0.542, 0.8698, 0.5432, 0.8299, 0.571, 0.8298, 0.5703, 0.8697, 0.5703, 0.8697, 0.571, 0.8298, 0.5995, 0.8301, 0.5993, 0.87, 0.5993, 0.87, 0.5995, 0.8301, 0.6276, 0.8306, 0.628, 0.8705, 0.628, 0.8705, 0.6276, 0.8306, 0.6543, 0.8314, 0.6552, 0.8713, 0.6552, 0.8713, 0.6543, 0.8314, 0.6785, 0.8324, 0.6799, 0.8723, 0.2049, 0.2692, 0.2048, 0.2291, 0.2282, 0.2302, 0.2288, 0.2703, 0.1783, 0.2681, 0.1786, 0.228, 0.2048, 0.2291, 0.2049, 0.2692, 0.1499, 0.267, 0.1508, 0.2269, 0.1786, 0.228, 0.1783, 0.2681, 0.1209, 0.2659, 0.1223, 0.2259, 0.1508, 0.2269, 0.1499, 0.267, 0.09228, 0.265, 0.09429, 0.225, 0.1223, 0.2259, 0.1209, 0.2659, 0.06526, 0.2643, 0.06779, 0.2243, 0.09429, 0.225, 0.09228, 0.265, 0.04084, 0.2637, 0.04384, 0.2237, 0.06779, 0.2243, 0.06526, 0.2643, 0.6799, 0.8723, 0.6785, 0.8324, 0.6994, 0.8336, 0.7012, 0.8736, 0.7539, 0.3222, 0.7707, 0.2963, 0.7707, 0.3335, 0.3043, 0.6003, 0.3041, 0.6087, 0.2803, 0.6007, 0.2981, 0.328, 0.3005, 0.3936, 0.2754, 0.3944, 0.2727, 0.3291, 0.7537, 0.3318, 0.7453, 0.3737, 0.7343, 0.3801, 0.7514, 0.334, 0.5022, 0.3943, 0.5159, 0.372, 0.5256, 0.3806, 0.5133, 0.4007, 0.6251, 0.5937, 0.6005, 0.5938, 0.6017, 0.5802, 0.6239, 0.5801, 0.6251, 0.3224, 0.6492, 0.3275, 0.6456, 0.3405, 0.6239, 0.3359, 0.7097, 0.5441, 0.6924, 0.5631, 0.6844, 0.5526, 0.7, 0.5355, 0.4928, 0.4982, 0.488, 0.472, 0.5005, 0.4706, 0.5048, 0.4942, 0.7376, 0.4442, 0.7376, 0.4709, 0.7251, 0.4696, 0.7251, 0.4456, 0.5537, 0.5786, 0.5333, 0.5638, 0.5412, 0.5533, 0.5596, 0.5665, 0.5333, 0.3531, 0.5537, 0.3381, 0.5596, 0.3501, 0.5412, 0.3636, 0.7143, 0.3327, 0.7537, 0.3318, 0.7514, 0.334, 0.7063, 0.3433, 0.5159, 0.372, 0.5333, 0.3531, 0.5412, 0.3636, 0.5256, 0.3806, 0.4928, 0.4191, 0.5022, 0.3943, 0.5133, 0.4007, 0.5048, 0.423, 0.6492, 0.5884, 0.6251, 0.5937, 0.6239, 0.5801, 0.6456, 0.5754, 0.6005, 0.3225, 0.6251, 0.3224, 0.6239, 0.3359, 0.6017, 0.336, 0.7234, 0.5219, 0.7097, 0.5441, 0.7, 0.5355, 0.7123, 0.5155, 0.5022, 0.5229, 0.4928, 0.4982, 0.5048, 0.4942, 0.5133, 0.5164, 0.7368, 0.4144, 0.7376, 0.4442, 0.7251, 0.4456, 0.728, 0.4155, 0.5764, 0.5887, 0.5537, 0.5786, 0.5596, 0.5665, 0.58, 0.5757, 0.676, 0.334, 0.7143, 0.3327, 0.7063, 0.3433, 0.6732, 0.3432, 0.488, 0.4453, 0.4928, 0.4191, 0.5048, 0.423, 0.5005, 0.4466, 0.6719, 0.5781, 0.6492, 0.5884, 0.6456, 0.5754, 0.666, 0.5661, 0.5764, 0.3278, 0.6005, 0.3225, 0.6017, 0.336, 0.58, 0.3408, 0.7328, 0.4971, 0.7234, 0.5219, 0.7123, 0.5155, 0.7208, 0.4932, 0.5159, 0.545, 0.5022, 0.5229, 0.5133, 0.5164, 0.5256, 0.5363, 0.7453, 0.3737, 0.7368, 0.4144, 0.728, 0.4155, 0.7343, 0.3801, 0.6005, 0.5938, 0.5764, 0.5887, 0.58, 0.5757, 0.6017, 0.5802, 0.6492, 0.3275, 0.676, 0.334, 0.6732, 0.3432, 0.6456, 0.3405, 0.488, 0.472, 0.488, 0.4453, 0.5005, 0.4466, 0.5005, 0.4706, 0.6924, 0.5631, 0.6719, 0.5781, 0.666, 0.5661, 0.6844, 0.5526, 0.5537, 0.3381, 0.5764, 0.3278, 0.58, 0.3408, 0.5596, 0.3501, 0.7376, 0.4709, 0.7328, 0.4971, 0.7208, 0.4932, 0.7251, 0.4696, 0.5333, 0.5638, 0.5159, 0.545, 0.5256, 0.5363, 0.5412, 0.5533, 0.3692, 0.6598, 0.3971, 0.6607, 0.3958, 0.6762, 0.3713, 0.6759, 0.8611, 0.3183, 0.8403, 0.3184, 0.8346, 0.3019, 0.8577, 0.3017, 0.1947, 0.6753, 0.1733, 0.6754, 0.1754, 0.6581, 0.1991, 0.658, 0.4195, 0.6613, 0.4414, 0.6622, 0.4449, 0.6779, 0.4207, 0.6769, 0.7832, 0.3081, 0.7832, 0.3322, 0.7707, 0.3335, 0.7707, 0.3068, 0.151, 0.6759, 0.1287, 0.6766, 0.1259, 0.6595, 0.1506, 0.6586, 0.895, 0.4932, 0.8928, 0.5171, 0.8804, 0.5173, 0.8828, 0.4907, 0.1406, 0.9994, 0.1196, 0.9989, 0.1228, 0.982, 0.1461, 0.9824, 0.1072, 0.6777, 0.0795, 0.6788, 0.08009, 0.6621, 0.1021, 0.6607, 0.09745, 0.9987, 0.07503, 0.9987, 0.0734, 0.9817, 0.09826, 0.9817, 0.9666, 0.3186, 0.9482, 0.3184, 0.9542, 0.3019, 0.9747, 0.3021, 0.04609, 0.68, 0.0, 0.6798, 0.02465, 0.6652, 0.05108, 0.6636, 0.05319, 0.9989, 0.03277, 0.9994, 0.02656, 0.9824, 0.04919, 0.982, 0.9276, 0.3183, 0.9057, 0.3182, 0.9071, 0.3016, 0.9314, 0.3017, 0.3364, 0.6585, 0.3692, 0.6598, 0.3713, 0.6759, 0.3409, 0.6751, 0.2318, 0.676, 0.2145, 0.6755, 0.221, 0.6582, 0.2402, 0.6588, 0.8832, 0.3182, 0.8611, 0.3183, 0.8577, 0.3017, 0.8822, 0.3016, 0.2145, 0.6755, 0.1947, 0.6753, 0.1991, 0.658, 0.221, 0.6582, 0.3971, 0.6607, 0.4195, 0.6613, 0.4207, 0.6769, 0.3958, 0.6762, 0.8403, 0.3184, 0.8214, 0.3186, 0.8137, 0.3021, 0.8346, 0.3019, 0.1733, 0.6754, 0.151, 0.6759, 0.1506, 0.6586, 0.1754, 0.6581, 0.4414, 0.6622, 0.4619, 0.6634, 0.4677, 0.6792, 0.4449, 0.6779, 0.1597, 1.0, 0.1406, 0.9994, 0.1461, 0.9824, 0.1673, 0.9831, 0.1287, 0.6766, 0.1072, 0.6777, 0.1021, 0.6607, 0.1259, 0.6595, 0.8928, 0.5171, 0.895, 0.5411, 0.8828, 0.5438, 0.8804, 0.5173, 0.1196, 0.9989, 0.09745, 0.9987, 0.09826, 0.9817, 0.1228, 0.982, 0.0795, 0.6788, 0.04609, 0.68, 0.05108, 0.6636, 0.08009, 0.6621, 0.07503, 0.9987, 0.05319, 0.9989, 0.04919, 0.982, 0.0734, 0.9817, 0.9482, 0.3184, 0.9276, 0.3183, 0.9314, 0.3017, 0.9542, 0.3019, 0.2938, 0.6574, 0.3364, 0.6585, 0.3409, 0.6751, 0.3121, 0.6746, 0.03277, 0.9994, 0.01457, 1.0, 0.00638, 0.9831, 0.02656, 0.9824, 0.9057, 0.3182, 0.8832, 0.3182, 0.8822, 0.3016, 0.9071, 0.3016, 0.3121, 0.6746, 0.3409, 0.6751, 0.3462, 0.7563, 0.3252, 0.7566, 0.02656, 0.9824, 0.00638, 0.9831, 0.006341, 0.9027, 0.02656, 0.902, 0.9071, 0.3016, 0.8822, 0.3016, 0.8822, 0.2211, 0.9071, 0.2211, 0.3713, 0.6759, 0.3958, 0.6762, 0.394, 0.7566, 0.3694, 0.7563, 0.8577, 0.3017, 0.8346, 0.3019, 0.8345, 0.2213, 0.8576, 0.2212, 0.1991, 0.658, 0.1754, 0.6581, 0.1735, 0.5778, 0.1973, 0.5776, 0.4207, 0.6769, 0.4449, 0.6779, 0.4432, 0.7583, 0.4189, 0.7573, 0.1855, 0.984, 0.1673, 0.9831, 0.1675, 0.9027, 0.1858, 0.9036, 0.1506, 0.6586, 0.1259, 0.6595, 0.1239, 0.5791, 0.1487, 0.5783, 0.4677, 0.6792, 0.488, 0.6806, 0.4864, 0.761, 0.466, 0.7595, 0.1461, 0.9824, 0.1228, 0.982, 0.123, 0.9015, 0.1463, 0.902, 0.1021, 0.6607, 0.08009, 0.6621, 0.07798, 0.5817, 0.1, 0.5803, 0.09826, 0.9817, 0.0734, 0.9817, 0.0735, 0.9012, 0.0984, 0.9012, 0.9747, 0.3021, 0.9542, 0.3019, 0.9543, 0.2213, 0.9748, 0.2215, 0.05108, 0.6636, 0.02465, 0.6652, 0.04277, 0.5852, 0.05866, 0.5834, 0.04919, 0.982, 0.02656, 0.9824, 0.02656, 0.902, 0.04924, 0.9015, 0.9314, 0.3017, 0.9071, 0.3016, 0.9071, 0.2211, 0.9314, 0.2212, 0.3409, 0.6751, 0.3713, 0.6759, 0.3694, 0.7563, 0.3462, 0.7563, 0.2402, 0.6588, 0.221, 0.6582, 0.2192, 0.5778, 0.2384, 0.5784, 0.8822, 0.3016, 0.8577, 0.3017, 0.8576, 0.2212, 0.8822, 0.2211, 0.221, 0.6582, 0.1991, 0.658, 0.1973, 0.5776, 0.2192, 0.5778, 0.3958, 0.6762, 0.4207, 0.6769, 0.4189, 0.7573, 0.394, 0.7566, 0.8346, 0.3019, 0.8137, 0.3021, 0.8135, 0.2215, 0.8345, 0.2213, 0.1754, 0.6581, 0.1506, 0.6586, 0.1487, 0.5783, 0.1735, 0.5778, 0.4449, 0.6779, 0.4677, 0.6792, 0.466, 0.7595, 0.4432, 0.7583, 0.1673, 0.9831, 0.1461, 0.9824, 0.1463, 0.902, 0.1675, 0.9027, 0.1259, 0.6595, 0.1021, 0.6607, 0.1, 0.5803, 0.1239, 0.5791, 0.992, 0.3024, 0.9747, 0.3021, 0.9748, 0.2215, 0.9921, 0.2218, 0.1228, 0.982, 0.09826, 0.9817, 0.0984, 0.9012, 0.123, 0.9015, 0.08009, 0.6621, 0.05108, 0.6636, 0.05866, 0.5834, 0.07798, 0.5817, 0.0734, 0.9817, 0.04919, 0.982, 0.04924, 0.9015, 0.0735, 0.9012, 0.9542, 0.3019, 0.9314, 0.3017, 0.9314, 0.2212, 0.9543, 0.2213, 0.07798, 0.5817, 0.05866, 0.5834, 0.05574, 0.4989, 0.07525, 0.4972, 0.0735, 0.9012, 0.04924, 0.9015, 0.04898, 0.8168, 0.07347, 0.8166, 0.9543, 0.2213, 0.9314, 0.2212, 0.9318, 0.1365, 0.9549, 0.1366, 0.3252, 0.7566, 0.3462, 0.7563, 0.3438, 0.8406, 0.3225, 0.841, 0.02656, 0.902, 0.006341, 0.9027, 0.005669, 0.818, 0.02608, 0.8173, 0.9071, 0.2211, 0.8822, 0.2211, 0.882, 0.1364, 0.9072, 0.1364, 0.3694, 0.7563, 0.394, 0.7566, 0.392, 0.841, 0.3672, 0.8406, 0.8576, 0.2212, 0.8345, 0.2213, 0.8339, 0.1366, 0.8573, 0.1365, 0.1973, 0.5776, 0.1735, 0.5778, 0.1716, 0.4932, 0.1957, 0.4931, 0.4189, 0.7573, 0.4432, 0.7583, 0.4417, 0.8427, 0.4171, 0.8417, 0.1858, 0.9036, 0.1675, 0.9027, 0.1684, 0.818, 0.1868, 0.819, 0.1487, 0.5783, 0.1239, 0.5791, 0.1216, 0.4946, 0.1466, 0.4937, 0.466, 0.7595, 0.4864, 0.761, 0.4853, 0.8454, 0.4647, 0.8439, 0.1463, 0.902, 0.123, 0.9015, 0.1234, 0.8168, 0.147, 0.8173, 0.1, 0.5803, 0.07798, 0.5817, 0.07525, 0.4972, 0.09748, 0.4958, 0.0984, 0.9012, 0.0735, 0.9012, 0.07347, 0.8166, 0.09861, 0.8166, 0.9748, 0.2215, 0.9543, 0.2213, 0.9549, 0.1366, 0.9756, 0.1369, 0.3071, 0.7573, 0.3252, 0.7566, 0.3225, 0.841, 0.3043, 0.8417, 0.04924, 0.9015, 0.02656, 0.902, 0.02608, 0.8173, 0.04898, 0.8168, 0.9314, 0.2212, 0.9071, 0.2211, 0.9072, 0.1364, 0.9318, 0.1365, 0.3462, 0.7563, 0.3694, 0.7563, 0.3672, 0.8406, 0.3438, 0.8406, 0.2384, 0.5784, 0.2192, 0.5778, 0.2178, 0.4933, 0.2372, 0.4939, 0.8822, 0.2211, 0.8576, 0.2212, 0.8573, 0.1365, 0.882, 0.1364, 0.2192, 0.5778, 0.1973, 0.5776, 0.1957, 0.4931, 0.2178, 0.4933, 0.394, 0.7566, 0.4189, 0.7573, 0.4171, 0.8417, 0.392, 0.841, 0.8345, 0.2213, 0.8135, 0.2215, 0.8127, 0.1369, 0.8339, 0.1366, 0.1735, 0.5778, 0.1487, 0.5783, 0.1466, 0.4937, 0.1716, 0.4932, 0.4432, 0.7583, 0.466, 0.7595, 0.4647, 0.8439, 0.4417, 0.8427, 0.1675, 0.9027, 0.1463, 0.902, 0.147, 0.8173, 0.1684, 0.818, 0.1239, 0.5791, 0.1, 0.5803, 0.09748, 0.4958, 0.1216, 0.4946, 0.9921, 0.2218, 0.9748, 0.2215, 0.9756, 0.1369, 0.9931, 0.1372, 0.123, 0.9015, 0.0984, 0.9012, 0.09861, 0.8166, 0.1234, 0.8168, 0.1216, 0.4946, 0.09748, 0.4958, 0.09366, 0.4138, 0.1187, 0.4126, 0.9931, 0.1372, 0.9756, 0.1369, 0.9787, 0.05489, 0.9968, 0.0552, 0.1234, 0.8168, 0.09861, 0.8166, 0.09904, 0.7345, 0.1248, 0.7348, 0.07525, 0.4972, 0.05574, 0.4989, 0.05035, 0.417, 0.07059, 0.4153, 0.07347, 0.8166, 0.04898, 0.8168, 0.04755, 0.7348, 0.07295, 0.7345, 0.9549, 0.1366, 0.9318, 0.1365, 0.9333, 0.05449, 0.9572, 0.05465, 0.3225, 0.841, 0.3438, 0.8406, 0.3398, 0.922, 0.3177, 0.9224, 0.02608, 0.8173, 0.005669, 0.818, 0.002611, 0.736, 0.02379, 0.7353, 0.9072, 0.1364, 0.882, 0.1364, 0.8816, 0.0544, 0.9077, 0.0544, 0.3672, 0.8406, 0.392, 0.841, 0.3898, 0.9224, 0.3641, 0.922, 0.8573, 0.1365, 0.8339, 0.1366, 0.8317, 0.05465, 0.8559, 0.05449, 0.1957, 0.4931, 0.1716, 0.4932, 0.1706, 0.4111, 0.1955, 0.411, 0.4171, 0.8417, 0.4417, 0.8427, 0.4414, 0.9242, 0.4159, 0.9231, 0.1868, 0.819, 0.1684, 0.818, 0.1715, 0.736, 0.1906, 0.737, 0.1466, 0.4937, 0.1216, 0.4946, 0.1187, 0.4126, 0.1446, 0.4117, 0.4647, 0.8439, 0.4853, 0.8454, 0.4866, 0.927, 0.4652, 0.9255, 0.147, 0.8173, 0.1234, 0.8168, 0.1248, 0.7348, 0.1493, 0.7353, 0.09748, 0.4958, 0.07525, 0.4972, 0.07059, 0.4153, 0.09366, 0.4138, 0.09861, 0.8166, 0.07347, 0.8166, 0.07295, 0.7345, 0.09904, 0.7345, 0.9756, 0.1369, 0.9549, 0.1366, 0.9572, 0.05465, 0.9787, 0.05489, 0.3043, 0.8417, 0.3225, 0.841, 0.3177, 0.9224, 0.2988, 0.9231, 0.04898, 0.8168, 0.02608, 0.8173, 0.02379, 0.7353, 0.04755, 0.7348, 0.9318, 0.1365, 0.9072, 0.1364, 0.9077, 0.0544, 0.9333, 0.05449, 0.3438, 0.8406, 0.3672, 0.8406, 0.3641, 0.922, 0.3398, 0.922, 0.2372, 0.4939, 0.2178, 0.4933, 0.2185, 0.4112, 0.2386, 0.4118, 0.882, 0.1364, 0.8573, 0.1365, 0.8559, 0.05449, 0.8816, 0.0544, 0.2178, 0.4933, 0.1957, 0.4931, 0.1955, 0.411, 0.2185, 0.4112, 0.392, 0.841, 0.4171, 0.8417, 0.4159, 0.9231, 0.3898, 0.9224, 0.8339, 0.1366, 0.8127, 0.1369, 0.8097, 0.05489, 0.8317, 0.05465, 0.1716, 0.4932, 0.1466, 0.4937, 0.1446, 0.4117, 0.1706, 0.4111, 0.4417, 0.8427, 0.4647, 0.8439, 0.4652, 0.9255, 0.4414, 0.9242, 0.1684, 0.818, 0.147, 0.8173, 0.1493, 0.7353, 0.1715, 0.736, 0.1706, 0.4111, 0.1446, 0.4117, 0.1433, 0.3572, 0.1701, 0.3566, 0.4414, 0.9242, 0.4652, 0.9255, 0.466, 0.9795, 0.4414, 0.9781, 0.1715, 0.736, 0.1493, 0.7353, 0.1511, 0.6808, 0.174, 0.6816, 0.1187, 0.4126, 0.09366, 0.4138, 0.09079, 0.3594, 0.1166, 0.3581, 0.9968, 0.0552, 0.9787, 0.05489, 0.9813, 0.0005046, 1.0, 0.0008195, 0.1248, 0.7348, 0.09904, 0.7345, 0.09939, 0.68, 0.1259, 0.6803, 0.07059, 0.4153, 0.05035, 0.417, 0.04615, 0.3627, 0.06701, 0.3609, 0.07295, 0.7345, 0.04755, 0.7348, 0.04631, 0.6803, 0.0725, 0.68, 0.9572, 0.05465, 0.9333, 0.05449, 0.9345, 8.687e-05, 0.9592, 0.0002573, 0.3177, 0.9224, 0.3398, 0.922, 0.3367, 0.976, 0.314, 0.9764, 0.02379, 0.7353, 0.002611, 0.736, 0.0, 0.6816, 0.02183, 0.6808, 0.9077, 0.0544, 0.8816, 0.0544, 0.8813, 0.0, 0.9082, 7.621e-09, 0.3641, 0.922, 0.3898, 0.9224, 0.3883, 0.9763, 0.3618, 0.976, 0.8559, 0.05449, 0.8317, 0.05465, 0.8298, 0.0002573, 0.8548, 8.686e-05, 0.1955, 0.411, 0.1706, 0.4111, 0.1701, 0.3566, 0.1958, 0.3565, 0.4159, 0.9231, 0.4414, 0.9242, 0.4414, 0.9781, 0.4152, 0.9771, 0.1906, 0.737, 0.1715, 0.736, 0.174, 0.6816, 0.1937, 0.6825, 0.1446, 0.4117, 0.1187, 0.4126, 0.1166, 0.3581, 0.1433, 0.3572, 0.4652, 0.9255, 0.4866, 0.927, 0.488, 0.9811, 0.466, 0.9795, 0.1493, 0.7353, 0.1248, 0.7348, 0.1259, 0.6803, 0.1511, 0.6808, 0.09366, 0.4138, 0.07059, 0.4153, 0.06701, 0.3609, 0.09079, 0.3594, 0.09904, 0.7345, 0.07295, 0.7345, 0.0725, 0.68, 0.09939, 0.68, 0.9787, 0.05489, 0.9572, 0.05465, 0.9592, 0.0002573, 0.9813, 0.0005046, 0.2988, 0.9231, 0.3177, 0.9224, 0.314, 0.9764, 0.2945, 0.9771, 0.04755, 0.7348, 0.02379, 0.7353, 0.02183, 0.6808, 0.04631, 0.6803, 0.9333, 0.05449, 0.9077, 0.0544, 0.9082, 7.621e-09, 0.9345, 8.687e-05, 0.3398, 0.922, 0.3641, 0.922, 0.3618, 0.976, 0.3367, 0.976, 0.2386, 0.4118, 0.2185, 0.4112, 0.2195, 0.3567, 0.2402, 0.3573, 0.8816, 0.0544, 0.8559, 0.05449, 0.8548, 8.686e-05, 0.8813, 0.0, 0.2185, 0.4112, 0.1955, 0.411, 0.1958, 0.3565, 0.2195, 0.3567, 0.3898, 0.9224, 0.4159, 0.9231, 0.4152, 0.9771, 0.3883, 0.9763, 0.8317, 0.05465, 0.8097, 0.05489, 0.8072, 0.0005046, 0.8298, 0.0002573, 0.6767, 0.9576, 0.6824, 0.9375, 0.7044, 0.9388, 0.6974, 0.9588, 0.04081, 0.349, 0.03571, 0.3289, 0.06097, 0.3295, 0.06456, 0.3496, 0.06456, 0.3496, 0.06097, 0.3295, 0.08892, 0.3303, 0.09083, 0.3504, 0.09083, 0.3504, 0.08892, 0.3303, 0.1185, 0.3312, 0.1186, 0.3512, 0.1186, 0.3512, 0.1185, 0.3312, 0.1485, 0.3323, 0.1469, 0.3522, 0.1469, 0.3522, 0.1485, 0.3323, 0.1779, 0.3334, 0.1745, 0.3533, 0.1745, 0.3533, 0.1779, 0.3334, 0.2054, 0.3345, 0.2004, 0.3544, 0.2004, 0.3544, 0.2054, 0.3345, 0.2301, 0.3357, 0.2236, 0.3554, 0.6527, 0.9566, 0.6569, 0.9364, 0.6824, 0.9375, 0.6767, 0.9576, 0.6262, 0.9559, 0.6287, 0.9356, 0.6569, 0.9364, 0.6527, 0.9566, 0.5983, 0.9554, 0.5991, 0.9351, 0.6287, 0.9356, 0.6262, 0.9559, 0.5701, 0.9551, 0.569, 0.9348, 0.5991, 0.9351, 0.5983, 0.9554, 0.5426, 0.9552, 0.5398, 0.9349, 0.569, 0.9348, 0.5701, 0.9551, 0.5169, 0.9555, 0.5124, 0.9352, 0.5398, 0.9349, 0.5426, 0.9552, 0.4939, 0.9561, 0.488, 0.9359, 0.5124, 0.9352, 0.5169, 0.9555, 0.893, 0.9421, 0.8982, 0.9217, 0.9213, 0.9231, 0.9147, 0.9434, 0.8682, 0.9412, 0.8717, 0.9207, 0.8982, 0.9217, 0.893, 0.9421, 0.8412, 0.9406, 0.843, 0.9201, 0.8717, 0.9207, 0.8682, 0.9412, 0.8131, 0.9404, 0.8131, 0.9199, 0.843, 0.9201, 0.8412, 0.9406, 0.7849, 0.9406, 0.7832, 0.9201, 0.8131, 0.9199, 0.8131, 0.9404, 0.7578, 0.9412, 0.7544, 0.9207, 0.7832, 0.9201, 0.7849, 0.9406, 0.7328, 0.9421, 0.7278, 0.9217, 0.7544, 0.9207, 0.7578, 0.9412, 0.7109, 0.9434, 0.7044, 0.9231, 0.7278, 0.9217, 0.7328, 0.9421, 0.2784, 0.3098, 0.2727, 0.3291, 0.251, 0.3306, 0.258, 0.3111, 0.3022, 0.3088, 0.2981, 0.328, 0.2727, 0.3291, 0.2784, 0.3098, 0.3286, 0.308, 0.3261, 0.3273, 0.2981, 0.328, 0.3022, 0.3088, 0.3564, 0.3077, 0.3557, 0.3269, 0.3261, 0.3273, 0.3286, 0.308, 0.3846, 0.3077, 0.3858, 0.3269, 0.3557, 0.3269, 0.3564, 0.3077, 0.4122, 0.308, 0.4151, 0.3273, 0.3858, 0.3269, 0.3846, 0.3077, 0.4381, 0.3088, 0.4426, 0.328, 0.4151, 0.3273, 0.4122, 0.308, 0.4612, 0.3098, 0.4672, 0.3291, 0.4426, 0.328, 0.4381, 0.3088, 0.2236, 0.3554, 0.2301, 0.3357, 0.251, 0.3368, 0.2432, 0.3565, 0.568, 0.05295, 0.5867, 0.03258, 0.6725, 0.1465, 0.802, 0.104, 0.8072, 0.1323, 0.6725, 0.1465, 0.6333, 0.2872, 0.6088, 0.2762, 0.6725, 0.1465, 0.6088, 0.01659, 0.6333, 0.005588, 0.6725, 0.1465, 0.8072, 0.1611, 0.802, 0.1894, 0.6725, 0.1465, 0.5867, 0.2601, 0.568, 0.2397, 0.6725, 0.1465, 0.6593, 0.0, 0.6858, 4.085e-05, 0.6725, 0.1465, 0.7919, 0.216, 0.7771, 0.24, 0.6725, 0.1465, 0.5532, 0.2157, 0.5431, 0.189, 0.6725, 0.1465, 0.7118, 0.005709, 0.7363, 0.01679, 0.6725, 0.1465, 0.5379, 0.1607, 0.5379, 0.1318, 0.6725, 0.1465, 0.7584, 0.2604, 0.7363, 0.2764, 0.6725, 0.1465, 0.7584, 0.03285, 0.7771, 0.05328, 0.6725, 0.1465, 0.5431, 0.1036, 0.5532, 0.07692, 0.6725, 0.1465, 0.7118, 0.2874, 0.6858, 0.2929, 0.6725, 0.1465, 0.7919, 0.07728, 0.802, 0.104, 0.6725, 0.1465, 0.6593, 0.2929, 0.6333, 0.2872, 0.6725, 0.1465, 0.5867, 0.03258, 0.6088, 0.01659, 0.6725, 0.1465, 0.8072, 0.1323, 0.8072, 0.1611, 0.6725, 0.1465, 0.6088, 0.2762, 0.5867, 0.2601, 0.6725, 0.1465, 0.6333, 0.005588, 0.6593, 0.0, 0.6725, 0.1465, 0.802, 0.1894, 0.7919, 0.216, 0.6725, 0.1465, 0.568, 0.2397, 0.5532, 0.2157, 0.6725, 0.1465, 0.6858, 4.085e-05, 0.7118, 0.005709, 0.6725, 0.1465, 0.5431, 0.189, 0.5379, 0.1607, 0.6725, 0.1465, 0.7771, 0.24, 0.7584, 0.2604, 0.6725, 0.1465, 0.7363, 0.01679, 0.7584, 0.03285, 0.6725, 0.1465, 0.5379, 0.1318, 0.5431, 0.1036, 0.6725, 0.1465, 0.7363, 0.2764, 0.7118, 0.2874, 0.6725, 0.1465, 0.7771, 0.05328, 0.7919, 0.07728, 0.6725, 0.1465, 0.5532, 0.07692, 0.568, 0.05295, 0.6725, 0.1465, 0.6858, 0.2929, 0.6593, 0.2929, 0.6725, 0.1465, 0.33, 0.5996, 0.3298, 0.6396, 0.3039, 0.6403, 0.3041, 0.6087, 0.3043, 0.6003, 0.3037, 0.5602, 0.3043, 0.6003, 0.2803, 0.6007, 0.2803, 0.5613, 0.2727, 0.3291, 0.2754, 0.3944, 0.255, 0.3961, 0.251, 0.3306, 0.3276, 0.3929, 0.3284, 0.4331, 0.3018, 0.4338, 0.3012, 0.4238, 0.3005, 0.3936, 0.2572, 0.4362, 0.2561, 0.4263, 0.2778, 0.4344, 0.2778, 0.4344, 0.3012, 0.4238, 0.3018, 0.4338, 0.3018, 0.4338, 0.3027, 0.4739, 0.279, 0.475, 0.2778, 0.4344, 0.708, 0.8581, 0.709, 0.828, 0.71, 0.8182, 0.7321, 0.8169, 0.7306, 0.8568, 0.7134, 0.6523, 0.7131, 0.6438, 0.7128, 0.6122, 0.7343, 0.611, 0.7348, 0.651, 0.2778, 0.4344, 0.279, 0.475, 0.2587, 0.4763, 0.2572, 0.4362, 0.3039, 0.6403, 0.3103, 0.6564, 0.2893, 0.6574, 0.2804, 0.6418, 0.5072, 0.5552, 0.5159, 0.545, 0.5333, 0.5638, 0.5268, 0.576])
me_cylinder.use_remesh_preserve_volume = False
me_cylinder.use_remesh_preserve_attributes = False
me_cylinder.use_mirror_vertex_groups = False
me_cylinder.update()

# ---- objects
ob_small_pitcher = bpy.data.objects.new('Small pitcher', me_cylinder)

# ---- transforms, parenting, visibility, modifiers, constraints
ob_small_pitcher.location = (0.0, 0.0, 0.0)
ob_small_pitcher.lineart.crease_threshold = 0.0
_m = ob_small_pitcher.modifiers.new('Decimate', 'DECIMATE')
_m.ratio = 0.3158

# ---- collection membership
col_collection_1.objects.link(ob_small_pitcher)

# ---- scene / render settings (as saved in the file)
scene.frame_start = 1; scene.frame_end = 250; scene.frame_set(1)
scene.render.engine = 'BLENDER_EEVEE_NEXT'
scene.render.resolution_percentage = 50
scene.render.dither_intensity = 0.0
scene.cycles.use_denoising = False
scene.cycles.samples = 10
scene.cycles.sampling_pattern = 'TABULATED_SOBOL'
scene.cycles.light_sampling_threshold = 0.0
scene.cycles.use_adaptive_sampling = False
scene.cycles.use_light_tree = False
scene.cycles.blur_glossy = 0.0
scene.cycles.pixel_filter_type = 'GAUSSIAN'
scene.cycles.sample_clamp_indirect = 0.0
scene.view_settings.view_transform = 'Standard'
bpy.context.view_layer.update()

# ---- added for rendering (the .blend has no active camera and no usable light): camera, sun
cam_auto = bpy.data.cameras.new('AutoCamera')
cam_auto.lens = 50.0
cam_auto.sensor_width = 36.0
cam_auto.clip_end = 1000.0
ob_auto_camera = bpy.data.objects.new('AutoCamera', cam_auto)
scene.collection.objects.link(ob_auto_camera)
ob_auto_camera.location = (0.199713, -0.222054, 0.190206)
ob_auto_camera.rotation_euler = (1.09748, -7.21219e-08, 0.694738)
scene.camera = ob_auto_camera
light_auto_sun = bpy.data.lights.new('AutoSun', 'SUN')
light_auto_sun.energy = 3.0
light_auto_sun.angle = 0.0523599
ob_auto_sun = bpy.data.objects.new('AutoSun', light_auto_sun)
scene.collection.objects.link(ob_auto_sun)
ob_auto_sun.rotation_euler = (0.872665, 0.174533, 0.523599)
bpy.context.view_layer.update()
